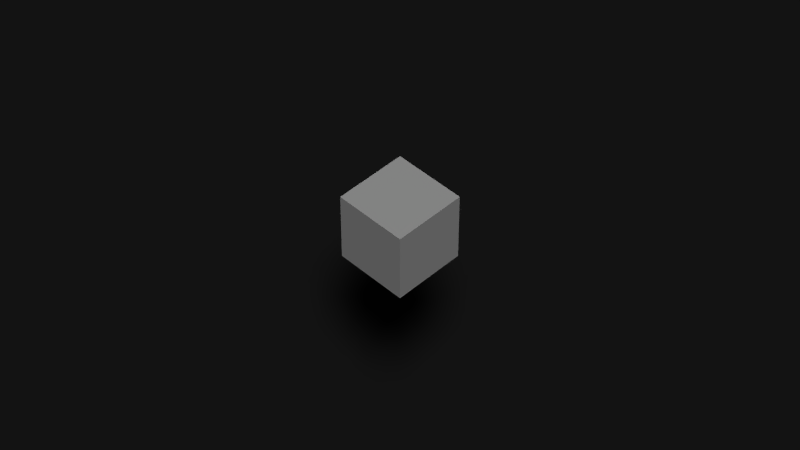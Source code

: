 # Source: workfile_BACKUP_.blend  (saved by Blender 2.79.0; exported with 4.5.12 LTS)
import bpy
from mathutils import Matrix  # noqa: F401  (used for matrix-valued properties, if any)

bpy.ops.wm.read_factory_settings(use_empty=True)
scene = bpy.context.scene
scene.name = 'MAIN'

# ---- collections
col_collection_1 = bpy.data.collections.new('Collection 1'); scene.collection.children.link(col_collection_1)
col_collection_11 = bpy.data.collections.new('Collection 11'); scene.collection.children.link(col_collection_11)
col_collection_11.hide_render = True
col_collection_11.hide_viewport = True
col_collection_20 = bpy.data.collections.new('Collection 20'); scene.collection.children.link(col_collection_20)
col_collection_20.hide_render = True
col_collection_20.hide_viewport = True

# ---- materials (node trees are filled in below, after node groups)
mat_m_wireframe = bpy.data.materials.new('m.wireframe')
mat_m_wireframe.alpha_threshold = 0.0
mat_m_wireframe.use_transparent_shadow = False
mat_m_wireframe.diffuse_color = (0.0, 1.0, 0.0, 1.0)
mat_m_wireframe.roughness = 0.5
mat_m_button_placeholder_001 = bpy.data.materials.new('m.button.placeholder.001')
mat_m_button_placeholder_001.alpha_threshold = 0.0
mat_m_button_placeholder_001.use_transparent_shadow = False
mat_m_button_placeholder_001.diffuse_color = (0.05, 0.05, 0.05, 1.0)
mat_m_button_placeholder_001.roughness = 0.5
mat_m_button_placeholder_001.specular_intensity = 0.0
mat_m_grid_button_001 = bpy.data.materials.new('m.grid.button.001')
mat_m_grid_button_001.alpha_threshold = 0.0
mat_m_grid_button_001.use_transparent_shadow = False
mat_m_grid_button_001.diffuse_color = (1.0, 0.1329, 0.0, 1.0)
mat_m_grid_button_001.roughness = 0.5
mat_m_grid_button_001.specular_intensity = 0.0
mat_m_placeholder_001 = bpy.data.materials.new('m.placeholder.001')
mat_m_placeholder_001.alpha_threshold = 0.0
mat_m_placeholder_001.use_transparent_shadow = False
mat_m_placeholder_001.roughness = 0.5
mat_m_background_001 = bpy.data.materials.new('m.background.001')
mat_m_background_001.alpha_threshold = 0.0
mat_m_background_001.use_transparent_shadow = False
mat_m_background_001.diffuse_color = (0.02, 0.02, 0.02, 1.0)
mat_m_background_001.roughness = 0.5
mat_material_007 = bpy.data.materials.new('Material.007')
mat_material_007.alpha_threshold = 0.0
mat_material_007.use_transparent_shadow = False
mat_material_007.roughness = 0.5
mat_material_007.specular_intensity = 0.0
mat_m_bounding_box_001 = bpy.data.materials.new('m.bounding_box.001')
mat_m_bounding_box_001.alpha_threshold = 0.0
mat_m_bounding_box_001.use_transparent_shadow = False
mat_m_bounding_box_001.diffuse_color = (0.0, 1.0, 0.0, 1.0)
mat_m_bounding_box_001.roughness = 0.5
mat_material_002 = bpy.data.materials.new('Material.002')
mat_material_002.alpha_threshold = 0.0
mat_material_002.use_transparent_shadow = False
mat_material_002.diffuse_color = (0.025, 0.025, 0.025, 1.0)
mat_material_002.roughness = 0.5
mat_material_002.specular_intensity = 0.0
mat_m_grid_000 = bpy.data.materials.new('m.grid.000')
mat_m_grid_000.alpha_threshold = 0.0
mat_m_grid_000.use_transparent_shadow = False
mat_m_grid_000.diffuse_color = (0.05, 0.05, 0.05, 1.0)
mat_m_grid_000.roughness = 0.5
mat_m_grid_000.specular_intensity = 0.0
mat_m_grid_2x1 = bpy.data.materials.new('m.grid.2x1')
mat_m_grid_2x1.alpha_threshold = 0.0
mat_m_grid_2x1.use_transparent_shadow = False
mat_m_grid_2x1.diffuse_color = (0.025, 0.02, 0.025, 1.0)
mat_m_grid_2x1.roughness = 0.5
mat_m_grid_2x1.specular_intensity = 0.0
mat_material_006 = bpy.data.materials.new('Material.006')
mat_material_006.alpha_threshold = 0.0
mat_material_006.use_transparent_shadow = False
mat_material_006.diffuse_color = (0.025, 0.025, 0.025, 1.0)
mat_material_006.roughness = 0.5
mat_material_006.specular_intensity = 0.0
mat_m_grid_1x1 = bpy.data.materials.new('m.grid.1x1')
mat_m_grid_1x1.alpha_threshold = 0.0
mat_m_grid_1x1.use_transparent_shadow = False
mat_m_grid_1x1.diffuse_color = (0.015, 0.015, 0.015, 1.0)
mat_m_grid_1x1.roughness = 0.5
mat_m_grid_1x1.specular_intensity = 0.0

# ---- material node trees

# ---- world
world_main_world = bpy.data.worlds.new('MAIN_World'); scene.world = world_main_world
world_main_world.color = (0.01, 0.01, 0.01)
world_main_world.use_sun_shadow = False
world_main_world.sun_shadow_jitter_overblur = 0.0
world_main_world.cycles.sampling_method = 'NONE'
world_main_world.cycles.sample_map_resolution = 256

# ---- cameras
cam_camera_main = bpy.data.cameras.new('camera.MAIN')
cam_camera_main.clip_end = 200.0
cam_camera_main.lens = 80.0
cam_camera_main.sensor_width = 32.0
cam_camera_main.sensor_height = 18.0
cam_camera_main.ortho_scale = 18.0
cam_camera_main.show_name = True
cam_camera_main.dof.focus_distance = 0.0
cam_camera_main.dof.aperture_fstop = 5.6

# ---- lights
light_light_point_003 = bpy.data.lights.new('light.point.003', 'POINT')
light_light_point_003.transmission_factor = 0.0
light_light_point_003.shadow_buffer_clip_start = 0.5
light_light_point_003.shadow_soft_size = 0.1
light_light_point_003.shadow_maximum_resolution = 0.006
light_light_point_003.use_absolute_resolution = True
light_light_point_003.cycles.use_multiple_importance_sampling = False
light_light_point_002 = bpy.data.lights.new('light.point.002', 'POINT')
light_light_point_002.transmission_factor = 0.0
light_light_point_002.energy = 20.0
light_light_point_002.shadow_buffer_clip_start = 0.5
light_light_point_002.shadow_soft_size = 0.1
light_light_point_002.shadow_maximum_resolution = 0.006
light_light_point_002.use_absolute_resolution = True
light_light_point_002.cycles.use_multiple_importance_sampling = False
light_light_point_001 = bpy.data.lights.new('light.point.001', 'POINT')
light_light_point_001.transmission_factor = 0.0
light_light_point_001.shadow_buffer_clip_start = 0.5
light_light_point_001.shadow_soft_size = 0.1
light_light_point_001.shadow_maximum_resolution = 0.006
light_light_point_001.use_absolute_resolution = True
light_light_point_001.cycles.use_multiple_importance_sampling = False
light_light_sun_001 = bpy.data.lights.new('light.sun.001', 'SUN')
light_light_sun_001.transmission_factor = 0.0
light_light_sun_001.cutoff_distance = 150.0
light_light_sun_001.angle = 0.1993
light_light_sun_001.energy = 1.0
light_light_sun_001.shadow_buffer_clip_start = 0.0
light_light_sun_001.shadow_soft_size = 0.1
light_light_sun_001.shadow_cascade_max_distance = 1000.0
light_light_sun_001.cycles.use_multiple_importance_sampling = False

# ---- meshes
me_preview = bpy.data.meshes.new('preview')
me_preview.from_pydata([(0.4375, -0.7656, 0.1641), (-0.4375, -0.7656, 0.1641), (0.5, -0.6875, 0.09375), (-0.5, -0.6875, 0.09375), (0.5469, -0.5781, 0.05469), (-0.5469, -0.5781, 0.05469), (0.3516, -0.6172, -0.02344), (-0.3516, -0.6172, -0.02344), (0.3516, -0.7188, 0.03125), (-0.3516, -0.7188, 0.03125), (0.3516, -0.7812, 0.1328), (-0.3516, -0.7812, 0.1328), (0.2734, -0.7969, 0.1641), (-0.2734, -0.7969, 0.1641), (0.2031, -0.7422, 0.09375), (-0.2031, -0.7422, 0.09375), (0.1562, -0.6484, 0.05469), (-0.1562, -0.6484, 0.05469), (0.07812, -0.6562, 0.2422), (-0.07812, -0.6562, 0.2422), (0.1406, -0.7422, 0.2422), (-0.1406, -0.7422, 0.2422), (0.2422, -0.7969, 0.2422), (-0.2422, -0.7969, 0.2422), (0.2734, -0.7969, 0.3281), (-0.2734, -0.7969, 0.3281), (0.2031, -0.7422, 0.3906), (-0.2031, -0.7422, 0.3906), (0.1562, -0.6484, 0.4375), (-0.1562, -0.6484, 0.4375), (0.3516, -0.6172, 0.5156), (-0.3516, -0.6172, 0.5156), (0.3516, -0.7188, 0.4531), (-0.3516, -0.7188, 0.4531), (0.3516, -0.7812, 0.3594), (-0.3516, -0.7812, 0.3594), (0.4375, -0.7656, 0.3281), (-0.4375, -0.7656, 0.3281), (0.5, -0.6875, 0.3906), (-0.5, -0.6875, 0.3906), (0.5469, -0.5781, 0.4375), (-0.5469, -0.5781, 0.4375), (0.625, -0.5625, 0.2422), (-0.625, -0.5625, 0.2422), (0.5625, -0.6719, 0.2422), (-0.5625, -0.6719, 0.2422), (0.4688, -0.7578, 0.2422), (-0.4688, -0.7578, 0.2422), (0.4766, -0.7734, 0.2422), (-0.4766, -0.7734, 0.2422), (0.4453, -0.7812, 0.3359), (-0.4453, -0.7812, 0.3359), (0.3516, -0.8047, 0.375), (-0.3516, -0.8047, 0.375), (0.2656, -0.8203, 0.3359), (-0.2656, -0.8203, 0.3359), (0.2266, -0.8203, 0.2422), (-0.2266, -0.8203, 0.2422), (0.2656, -0.8203, 0.1562), (-0.2656, -0.8203, 0.1562), (0.3516, -0.8281, 0.2422), (-0.3516, -0.8281, 0.2422), (0.3516, -0.8047, 0.1172), (-0.3516, -0.8047, 0.1172), (0.4453, -0.7812, 0.1562), (-0.4453, -0.7812, 0.1562), (0.0, -0.7422, 0.4297), (0.0, -0.8203, 0.3516), (0.0, -0.7344, -0.6797), (0.0, -0.7812, -0.3203), (0.0, -0.7969, -0.1875), (0.0, -0.7188, -0.7734), (0.0, -0.6016, 0.4062), (0.0, -0.5703, 0.5703), (0.0, 0.5469, 0.8984), (0.0, 0.8516, 0.5625), (0.0, 0.8281, 0.07031), (0.0, 0.3516, -0.3828), (0.2031, -0.5625, -0.1875), (-0.2031, -0.5625, -0.1875), (0.3125, -0.5703, -0.4375), (-0.3125, -0.5703, -0.4375), (0.3516, -0.5703, -0.6953), (-0.3516, -0.5703, -0.6953), (0.3672, -0.5312, -0.8906), (-0.3672, -0.5312, -0.8906), (0.3281, -0.5234, -0.9453), (-0.3281, -0.5234, -0.9453), (0.1797, -0.5547, -0.9688), (-0.1797, -0.5547, -0.9688), (0.0, -0.5781, -0.9844), (0.4375, -0.5312, -0.1406), (-0.4375, -0.5312, -0.1406), (0.6328, -0.5391, -0.03906), (-0.6328, -0.5391, -0.03906), (0.8281, -0.4453, 0.1484), (-0.8281, -0.4453, 0.1484), (0.8594, -0.5938, 0.4297), (-0.8594, -0.5938, 0.4297), (0.7109, -0.625, 0.4844), (-0.7109, -0.625, 0.4844), (0.4922, -0.6875, 0.6016), (-0.4922, -0.6875, 0.6016), (0.3203, -0.7344, 0.7578), (-0.3203, -0.7344, 0.7578), (0.1562, -0.7578, 0.7188), (-0.1562, -0.7578, 0.7188), (0.0625, -0.75, 0.4922), (-0.0625, -0.75, 0.4922), (0.1641, -0.7734, 0.4141), (-0.1641, -0.7734, 0.4141), (0.125, -0.7656, 0.3047), (-0.125, -0.7656, 0.3047), (0.2031, -0.7422, 0.09375), (-0.2031, -0.7422, 0.09375), (0.375, -0.7031, 0.01562), (-0.375, -0.7031, 0.01562), (0.4922, -0.6719, 0.0625), (-0.4922, -0.6719, 0.0625), (0.625, -0.6484, 0.1875), (-0.625, -0.6484, 0.1875), (0.6406, -0.6484, 0.2969), (-0.6406, -0.6484, 0.2969), (0.6016, -0.6641, 0.375), (-0.6016, -0.6641, 0.375), (0.4297, -0.7188, 0.4375), (-0.4297, -0.7188, 0.4375), (0.25, -0.7578, 0.4688), (-0.25, -0.7578, 0.4688), (0.0, -0.7344, -0.7656), (0.1094, -0.7344, -0.7188), (-0.1094, -0.7344, -0.7188), (0.1172, -0.7109, -0.8359), (-0.1172, -0.7109, -0.8359), (0.0625, -0.6953, -0.8828), (-0.0625, -0.6953, -0.8828), (0.0, -0.6875, -0.8906), (0.0, -0.75, -0.1953), (0.0, -0.7422, -0.1406), (0.1016, -0.7422, -0.1484), (-0.1016, -0.7422, -0.1484), (0.125, -0.75, -0.2266), (-0.125, -0.75, -0.2266), (0.08594, -0.7422, -0.2891), (-0.08594, -0.7422, -0.2891), (0.3984, -0.6719, -0.04688), (-0.3984, -0.6719, -0.04688), (0.6172, -0.625, 0.05469), (-0.6172, -0.625, 0.05469), (0.7266, -0.6016, 0.2031), (-0.7266, -0.6016, 0.2031), (0.7422, -0.6562, 0.375), (-0.7422, -0.6562, 0.375), (0.6875, -0.7266, 0.4141), (-0.6875, -0.7266, 0.4141), (0.4375, -0.7969, 0.5469), (-0.4375, -0.7969, 0.5469), (0.3125, -0.8359, 0.6406), (-0.3125, -0.8359, 0.6406), (0.2031, -0.8516, 0.6172), (-0.2031, -0.8516, 0.6172), (0.1016, -0.8438, 0.4297), (-0.1016, -0.8438, 0.4297), (0.125, -0.8125, -0.1016), (-0.125, -0.8125, -0.1016), (0.2109, -0.7109, -0.4453), (-0.2109, -0.7109, -0.4453), (0.25, -0.6875, -0.7031), (-0.25, -0.6875, -0.7031), (0.2656, -0.6641, -0.8203), (-0.2656, -0.6641, -0.8203), (0.2344, -0.6328, -0.9141), (-0.2344, -0.6328, -0.9141), (0.1641, -0.6328, -0.9297), (-0.1641, -0.6328, -0.9297), (0.0, -0.6406, -0.9453), (0.0, -0.7266, 0.04688), (0.0, -0.7656, 0.2109), (0.3281, -0.7422, 0.4766), (-0.3281, -0.7422, 0.4766), (0.1641, -0.75, 0.1406), (-0.1641, -0.75, 0.1406), (0.1328, -0.7578, 0.2109), (-0.1328, -0.7578, 0.2109), (0.1172, -0.7344, -0.6875), (-0.1172, -0.7344, -0.6875), (0.07812, -0.75, -0.4453), (-0.07812, -0.75, -0.4453), (0.0, -0.75, -0.4453), (0.0, -0.7422, -0.3281), (0.09375, -0.7812, -0.2734), (-0.09375, -0.7812, -0.2734), (0.1328, -0.7969, -0.2266), (-0.1328, -0.7969, -0.2266), (0.1094, -0.7812, -0.1328), (-0.1094, -0.7812, -0.1328), (0.03906, -0.7812, -0.125), (-0.03906, -0.7812, -0.125), (0.0, -0.8281, -0.2031), (0.04688, -0.8125, -0.1484), (-0.04688, -0.8125, -0.1484), (0.09375, -0.8125, -0.1562), (-0.09375, -0.8125, -0.1562), (0.1094, -0.8281, -0.2266), (-0.1094, -0.8281, -0.2266), (0.07812, -0.8047, -0.25), (-0.07812, -0.8047, -0.25), (0.0, -0.8047, -0.2891), (0.2578, -0.5547, -0.3125), (-0.2578, -0.5547, -0.3125), (0.1641, -0.7109, -0.2422), (-0.1641, -0.7109, -0.2422), (0.1797, -0.7109, -0.3125), (-0.1797, -0.7109, -0.3125), (0.2344, -0.5547, -0.25), (-0.2344, -0.5547, -0.25), (0.0, -0.6875, -0.875), (0.04688, -0.6875, -0.8672), (-0.04688, -0.6875, -0.8672), (0.09375, -0.7109, -0.8203), (-0.09375, -0.7109, -0.8203), (0.09375, -0.7266, -0.7422), (-0.09375, -0.7266, -0.7422), (0.0, -0.6562, -0.7812), (0.09375, -0.6641, -0.75), (-0.09375, -0.6641, -0.75), (0.09375, -0.6406, -0.8125), (-0.09375, -0.6406, -0.8125), (0.04688, -0.6328, -0.8516), (-0.04688, -0.6328, -0.8516), (0.0, -0.6328, -0.8594), (0.1719, -0.7812, 0.2188), (-0.1719, -0.7812, 0.2188), (0.1875, -0.7734, 0.1562), (-0.1875, -0.7734, 0.1562), (0.3359, -0.7578, 0.4297), (-0.3359, -0.7578, 0.4297), (0.2734, -0.7734, 0.4219), (-0.2734, -0.7734, 0.4219), (0.4219, -0.7734, 0.3984), (-0.4219, -0.7734, 0.3984), (0.5625, -0.6953, 0.3516), (-0.5625, -0.6953, 0.3516), (0.5859, -0.6875, 0.2891), (-0.5859, -0.6875, 0.2891), (0.5781, -0.6797, 0.1953), (-0.5781, -0.6797, 0.1953), (0.4766, -0.7188, 0.1016), (-0.4766, -0.7188, 0.1016), (0.375, -0.7422, 0.0625), (-0.375, -0.7422, 0.0625), (0.2266, -0.7812, 0.1094), (-0.2266, -0.7812, 0.1094), (0.1797, -0.7812, 0.2969), (-0.1797, -0.7812, 0.2969), (0.2109, -0.7812, 0.375), (-0.2109, -0.7812, 0.375), (0.2344, -0.7578, 0.3594), (-0.2344, -0.7578, 0.3594), (0.1953, -0.7578, 0.2969), (-0.1953, -0.7578, 0.2969), (0.2422, -0.7578, 0.125), (-0.2422, -0.7578, 0.125), (0.375, -0.7266, 0.08594), (-0.375, -0.7266, 0.08594), (0.4609, -0.7031, 0.1172), (-0.4609, -0.7031, 0.1172), (0.5469, -0.6719, 0.2109), (-0.5469, -0.6719, 0.2109), (0.5547, -0.6719, 0.2812), (-0.5547, -0.6719, 0.2812), (0.5312, -0.6797, 0.3359), (-0.5312, -0.6797, 0.3359), (0.4141, -0.75, 0.3906), (-0.4141, -0.75, 0.3906), (0.2812, -0.7656, 0.3984), (-0.2812, -0.7656, 0.3984), (0.3359, -0.75, 0.4062), (-0.3359, -0.75, 0.4062), (0.2031, -0.75, 0.1719), (-0.2031, -0.75, 0.1719), (0.1953, -0.75, 0.2266), (-0.1953, -0.75, 0.2266), (0.1094, -0.6094, 0.4609), (-0.1094, -0.6094, 0.4609), (0.1953, -0.6172, 0.6641), (-0.1953, -0.6172, 0.6641), (0.3359, -0.5938, 0.6875), (-0.3359, -0.5938, 0.6875), (0.4844, -0.5547, 0.5547), (-0.4844, -0.5547, 0.5547), (0.6797, -0.4922, 0.4531), (-0.6797, -0.4922, 0.4531), (0.7969, -0.4609, 0.4062), (-0.7969, -0.4609, 0.4062), (0.7734, -0.375, 0.1641), (-0.7734, -0.375, 0.1641), (0.6016, -0.4141, 0.0), (-0.6016, -0.4141, 0.0), (0.4375, -0.4688, -0.09375), (-0.4375, -0.4688, -0.09375), (0.0, -0.2891, 0.8984), (0.0, 0.07812, 0.9844), (0.0, 0.6719, -0.1953), (0.0, -0.1875, -0.4609), (0.0, -0.4609, -0.9766), (0.0, -0.3438, -0.8047), (0.0, -0.3203, -0.5703), (0.0, -0.2812, -0.4844), (0.8516, -0.05469, 0.2344), (-0.8516, -0.05469, 0.2344), (0.8594, 0.04688, 0.3203), (-0.8594, 0.04688, 0.3203), (0.7734, 0.4375, 0.2656), (-0.7734, 0.4375, 0.2656), (0.4609, 0.7031, 0.4375), (-0.4609, 0.7031, 0.4375), (0.7344, -0.07031, -0.04688), (-0.7344, -0.07031, -0.04688), (0.5938, 0.1641, -0.125), (-0.5938, 0.1641, -0.125), (0.6406, 0.4297, -0.007812), (-0.6406, 0.4297, -0.007812), (0.3359, 0.6641, 0.05469), (-0.3359, 0.6641, 0.05469), (0.2344, -0.4062, -0.3516), (-0.2344, -0.4062, -0.3516), (0.1797, -0.2578, -0.4141), (-0.1797, -0.2578, -0.4141), (0.2891, -0.3828, -0.7109), (-0.2891, -0.3828, -0.7109), (0.25, -0.3906, -0.5), (-0.25, -0.3906, -0.5), (0.3281, -0.3984, -0.9141), (-0.3281, -0.3984, -0.9141), (0.1406, -0.3672, -0.7578), (-0.1406, -0.3672, -0.7578), (0.125, -0.3594, -0.5391), (-0.125, -0.3594, -0.5391), (0.1641, -0.4375, -0.9453), (-0.1641, -0.4375, -0.9453), (0.2188, -0.4297, -0.2812), (-0.2188, -0.4297, -0.2812), (0.2109, -0.4688, -0.2266), (-0.2109, -0.4688, -0.2266), (0.2031, -0.5, -0.1719), (-0.2031, -0.5, -0.1719), (0.2109, -0.1641, -0.3906), (-0.2109, -0.1641, -0.3906), (0.2969, 0.2656, -0.3125), (-0.2969, 0.2656, -0.3125), (0.3438, 0.5391, -0.1484), (-0.3438, 0.5391, -0.1484), (0.4531, 0.3828, 0.8672), (-0.4531, 0.3828, 0.8672), (0.4531, 0.07031, 0.9297), (-0.4531, 0.07031, 0.9297), (0.4531, -0.2344, 0.8516), (-0.4531, -0.2344, 0.8516), (0.4609, -0.4297, 0.5234), (-0.4609, -0.4297, 0.5234), (0.7266, -0.3359, 0.4062), (-0.7266, -0.3359, 0.4062), (0.6328, -0.2812, 0.4531), (-0.6328, -0.2812, 0.4531), (0.6406, -0.05469, 0.7031), (-0.6406, -0.05469, 0.7031), (0.7969, -0.125, 0.5625), (-0.7969, -0.125, 0.5625), (0.7969, 0.1172, 0.6172), (-0.7969, 0.1172, 0.6172), (0.6406, 0.1953, 0.75), (-0.6406, 0.1953, 0.75), (0.6406, 0.4453, 0.6797), (-0.6406, 0.4453, 0.6797), (0.7969, 0.3594, 0.5391), (-0.7969, 0.3594, 0.5391), (0.6172, 0.5859, 0.3281), (-0.6172, 0.5859, 0.3281), (0.4844, 0.5469, 0.02344), (-0.4844, 0.5469, 0.02344), (0.8203, 0.2031, 0.3281), (-0.8203, 0.2031, 0.3281), (0.4062, -0.1484, -0.1719), (-0.4062, -0.1484, -0.1719), (0.4297, 0.2109, -0.1953), (-0.4297, 0.2109, -0.1953), (0.8906, 0.2344, 0.4062), (-0.8906, 0.2344, 0.4062), (0.7734, 0.125, -0.1406), (-0.7734, 0.125, -0.1406), (1.039, 0.3281, -0.1016), (-1.039, 0.3281, -0.1016), (1.281, 0.4297, 0.05469), (-1.281, 0.4297, 0.05469), (1.352, 0.4219, 0.3203), (-1.352, 0.4219, 0.3203), (1.234, 0.4219, 0.5078), (-1.234, 0.4219, 0.5078), (1.023, 0.3125, 0.4766), (-1.023, 0.3125, 0.4766), (1.016, 0.2891, 0.4141), (-1.016, 0.2891, 0.4141), (1.188, 0.3906, 0.4375), (-1.188, 0.3906, 0.4375), (1.266, 0.4062, 0.2891), (-1.266, 0.4062, 0.2891), (1.211, 0.4062, 0.07812), (-1.211, 0.4062, 0.07812), (1.031, 0.3047, -0.03906), (-1.031, 0.3047, -0.03906), (0.8281, 0.1328, -0.07031), (-0.8281, 0.1328, -0.07031), (0.9219, 0.2188, 0.3594), (-0.9219, 0.2188, 0.3594), (0.9453, 0.2891, 0.3047), (-0.9453, 0.2891, 0.3047), (0.8828, 0.2109, -0.02344), (-0.8828, 0.2109, -0.02344), (1.039, 0.3672, 0.0), (-1.039, 0.3672, 0.0), (1.188, 0.4453, 0.09375), (-1.188, 0.4453, 0.09375), (1.234, 0.4453, 0.25), (-1.234, 0.4453, 0.25), (1.172, 0.4375, 0.3594), (-1.172, 0.4375, 0.3594), (1.023, 0.3594, 0.3438), (-1.023, 0.3594, 0.3438), (0.8438, 0.2109, 0.2891), (-0.8438, 0.2109, 0.2891), (0.8359, 0.2734, 0.1719), (-0.8359, 0.2734, 0.1719), (0.7578, 0.2734, 0.09375), (-0.7578, 0.2734, 0.09375), (0.8203, 0.2734, 0.08594), (-0.8203, 0.2734, 0.08594), (0.8438, 0.2734, 0.01562), (-0.8438, 0.2734, 0.01562), (0.8125, 0.2734, -0.01562), (-0.8125, 0.2734, -0.01562), (0.7266, 0.07031, 0.0), (-0.7266, 0.07031, 0.0), (0.7188, 0.1719, -0.02344), (-0.7188, 0.1719, -0.02344), (0.7188, 0.1875, 0.03906), (-0.7188, 0.1875, 0.03906), (0.7969, 0.2109, 0.2031), (-0.7969, 0.2109, 0.2031), (0.8906, 0.2656, 0.2422), (-0.8906, 0.2656, 0.2422), (0.8906, 0.3203, 0.2344), (-0.8906, 0.3203, 0.2344), (0.8125, 0.3203, -0.01562), (-0.8125, 0.3203, -0.01562), (0.8516, 0.3203, 0.01562), (-0.8516, 0.3203, 0.01562), (0.8281, 0.3203, 0.07812), (-0.8281, 0.3203, 0.07812), (0.7656, 0.3203, 0.09375), (-0.7656, 0.3203, 0.09375), (0.8438, 0.3203, 0.1719), (-0.8438, 0.3203, 0.1719), (1.039, 0.4141, 0.3281), (-1.039, 0.4141, 0.3281), (1.188, 0.4844, 0.3438), (-1.188, 0.4844, 0.3438), (1.258, 0.4922, 0.2422), (-1.258, 0.4922, 0.2422), (1.211, 0.4844, 0.08594), (-1.211, 0.4844, 0.08594), (1.047, 0.4219, 0.0), (-1.047, 0.4219, 0.0), (0.8828, 0.2656, -0.01562), (-0.8828, 0.2656, -0.01562), (0.9531, 0.3438, 0.2891), (-0.9531, 0.3438, 0.2891), (0.8906, 0.3281, 0.1094), (-0.8906, 0.3281, 0.1094), (0.9375, 0.3359, 0.0625), (-0.9375, 0.3359, 0.0625), (1.0, 0.3672, 0.125), (-1.0, 0.3672, 0.125), (0.9609, 0.3516, 0.1719), (-0.9609, 0.3516, 0.1719), (1.016, 0.375, 0.2344), (-1.016, 0.375, 0.2344), (1.055, 0.3828, 0.1875), (-1.055, 0.3828, 0.1875), (1.109, 0.3906, 0.2109), (-1.109, 0.3906, 0.2109), (1.086, 0.3906, 0.2734), (-1.086, 0.3906, 0.2734), (1.023, 0.4844, 0.4375), (-1.023, 0.4844, 0.4375), (1.25, 0.5469, 0.4688), (-1.25, 0.5469, 0.4688), (1.367, 0.5, 0.2969), (-1.367, 0.5, 0.2969), (1.312, 0.5312, 0.05469), (-1.312, 0.5312, 0.05469), (1.039, 0.4922, -0.08594), (-1.039, 0.4922, -0.08594), (0.7891, 0.3281, -0.125), (-0.7891, 0.3281, -0.125), (0.8594, 0.3828, 0.3828), (-0.8594, 0.3828, 0.3828)], [], [(46, 0, 2, 44), (3, 1, 47, 45), (44, 2, 4, 42), (5, 3, 45, 43), (2, 8, 6, 4), (7, 9, 3, 5), (0, 10, 8, 2), (9, 11, 1, 3), (10, 12, 14, 8), (15, 13, 11, 9), (8, 14, 16, 6), (17, 15, 9, 7), (14, 20, 18, 16), (19, 21, 15, 17), (12, 22, 20, 14), (21, 23, 13, 15), (22, 24, 26, 20), (27, 25, 23, 21), (20, 26, 28, 18), (29, 27, 21, 19), (26, 32, 30, 28), (31, 33, 27, 29), (24, 34, 32, 26), (33, 35, 25, 27), (34, 36, 38, 32), (39, 37, 35, 33), (32, 38, 40, 30), (41, 39, 33, 31), (38, 44, 42, 40), (43, 45, 39, 41), (36, 46, 44, 38), (45, 47, 37, 39), (46, 36, 50, 48), (51, 37, 47, 49), (36, 34, 52, 50), (53, 35, 37, 51), (34, 24, 54, 52), (55, 25, 35, 53), (24, 22, 56, 54), (57, 23, 25, 55), (22, 12, 58, 56), (59, 13, 23, 57), (12, 10, 62, 58), (63, 11, 13, 59), (10, 0, 64, 62), (65, 1, 11, 63), (0, 46, 48, 64), (49, 47, 1, 65), (60, 64, 48), (49, 65, 61), (62, 64, 60), (61, 65, 63), (60, 58, 62), (63, 59, 61), (60, 56, 58), (59, 57, 61), (60, 54, 56), (57, 55, 61), (60, 52, 54), (55, 53, 61), (60, 50, 52), (53, 51, 61), (60, 48, 50), (51, 49, 61), (88, 173, 175, 90), (175, 174, 89, 90), (86, 171, 173, 88), (174, 172, 87, 89), (84, 169, 171, 86), (172, 170, 85, 87), (82, 167, 169, 84), (170, 168, 83, 85), (80, 165, 167, 82), (168, 166, 81, 83), (78, 91, 145, 163), (146, 92, 79, 164), (91, 93, 147, 145), (148, 94, 92, 146), (93, 95, 149, 147), (150, 96, 94, 148), (95, 97, 151, 149), (152, 98, 96, 150), (97, 99, 153, 151), (154, 100, 98, 152), (99, 101, 155, 153), (156, 102, 100, 154), (101, 103, 157, 155), (158, 104, 102, 156), (103, 105, 159, 157), (160, 106, 104, 158), (105, 107, 161, 159), (162, 108, 106, 160), (107, 66, 67, 161), (67, 66, 108, 162), (109, 127, 159, 161), (160, 128, 110, 162), (127, 178, 157, 159), (158, 179, 128, 160), (125, 155, 157, 178), (158, 156, 126, 179), (123, 153, 155, 125), (156, 154, 124, 126), (121, 151, 153, 123), (154, 152, 122, 124), (119, 149, 151, 121), (152, 150, 120, 122), (117, 147, 149, 119), (150, 148, 118, 120), (115, 145, 147, 117), (148, 146, 116, 118), (113, 163, 145, 115), (146, 164, 114, 116), (113, 180, 176, 163), (176, 181, 114, 164), (109, 161, 67, 111), (67, 162, 110, 112), (111, 67, 177, 182), (177, 67, 112, 183), (176, 180, 182, 177), (183, 181, 176, 177), (134, 136, 175, 173), (175, 136, 135, 174), (132, 134, 173, 171), (174, 135, 133, 172), (130, 132, 171, 169), (172, 133, 131, 170), (165, 186, 184, 167), (185, 187, 166, 168), (130, 169, 167, 184), (168, 170, 131, 185), (143, 189, 188, 186), (188, 189, 144, 187), (184, 186, 188, 68), (188, 187, 185, 68), (129, 130, 184, 68), (185, 131, 129, 68), (141, 192, 190, 143), (191, 193, 142, 144), (139, 194, 192, 141), (193, 195, 140, 142), (138, 196, 194, 139), (195, 197, 138, 140), (137, 70, 196, 138), (197, 70, 137, 138), (189, 143, 190, 69), (191, 144, 189, 69), (69, 190, 205, 207), (206, 191, 69, 207), (70, 198, 199, 196), (200, 198, 70, 197), (196, 199, 201, 194), (202, 200, 197, 195), (194, 201, 203, 192), (204, 202, 195, 193), (192, 203, 205, 190), (206, 204, 193, 191), (198, 203, 201, 199), (202, 204, 198, 200), (198, 207, 205, 203), (206, 207, 198, 204), (138, 139, 163, 176), (164, 140, 138, 176), (139, 141, 210, 163), (211, 142, 140, 164), (141, 143, 212, 210), (213, 144, 142, 211), (143, 186, 165, 212), (166, 187, 144, 213), (80, 208, 212, 165), (213, 209, 81, 166), (208, 214, 210, 212), (211, 215, 209, 213), (78, 163, 210, 214), (211, 164, 79, 215), (130, 129, 71, 221), (71, 129, 131, 222), (132, 130, 221, 219), (222, 131, 133, 220), (134, 132, 219, 217), (220, 133, 135, 218), (136, 134, 217, 216), (218, 135, 136, 216), (216, 217, 228, 230), (229, 218, 216, 230), (217, 219, 226, 228), (227, 220, 218, 229), (219, 221, 224, 226), (225, 222, 220, 227), (221, 71, 223, 224), (223, 71, 222, 225), (223, 230, 228, 224), (229, 230, 223, 225), (224, 228, 226), (227, 229, 225), (182, 180, 233, 231), (234, 181, 183, 232), (111, 182, 231, 253), (232, 183, 112, 254), (109, 111, 253, 255), (254, 112, 110, 256), (180, 113, 251, 233), (252, 114, 181, 234), (113, 115, 249, 251), (250, 116, 114, 252), (115, 117, 247, 249), (248, 118, 116, 250), (117, 119, 245, 247), (246, 120, 118, 248), (119, 121, 243, 245), (244, 122, 120, 246), (121, 123, 241, 243), (242, 124, 122, 244), (123, 125, 239, 241), (240, 126, 124, 242), (125, 178, 235, 239), (236, 179, 126, 240), (178, 127, 237, 235), (238, 128, 179, 236), (127, 109, 255, 237), (256, 110, 128, 238), (237, 255, 257, 275), (258, 256, 238, 276), (235, 237, 275, 277), (276, 238, 236, 278), (239, 235, 277, 273), (278, 236, 240, 274), (241, 239, 273, 271), (274, 240, 242, 272), (243, 241, 271, 269), (272, 242, 244, 270), (245, 243, 269, 267), (270, 244, 246, 268), (247, 245, 267, 265), (268, 246, 248, 266), (249, 247, 265, 263), (266, 248, 250, 264), (251, 249, 263, 261), (264, 250, 252, 262), (233, 251, 261, 279), (262, 252, 234, 280), (255, 253, 259, 257), (260, 254, 256, 258), (253, 231, 281, 259), (282, 232, 254, 260), (231, 233, 279, 281), (280, 234, 232, 282), (66, 107, 283, 72), (284, 108, 66, 72), (107, 105, 285, 283), (286, 106, 108, 284), (105, 103, 287, 285), (288, 104, 106, 286), (103, 101, 289, 287), (290, 102, 104, 288), (101, 99, 291, 289), (292, 100, 102, 290), (99, 97, 293, 291), (294, 98, 100, 292), (97, 95, 295, 293), (296, 96, 98, 294), (95, 93, 297, 295), (298, 94, 96, 296), (93, 91, 299, 297), (300, 92, 94, 298), (307, 308, 327, 337), (328, 308, 307, 338), (306, 307, 337, 335), (338, 307, 306, 336), (305, 306, 335, 339), (336, 306, 305, 340), (88, 90, 305, 339), (305, 90, 89, 340), (86, 88, 339, 333), (340, 89, 87, 334), (84, 86, 333, 329), (334, 87, 85, 330), (82, 84, 329, 331), (330, 85, 83, 332), (329, 335, 337, 331), (338, 336, 330, 332), (329, 333, 339, 335), (340, 334, 330, 336), (325, 331, 337, 327), (338, 332, 326, 328), (80, 82, 331, 325), (332, 83, 81, 326), (208, 341, 343, 214), (344, 342, 209, 215), (80, 325, 341, 208), (342, 326, 81, 209), (78, 214, 343, 345), (344, 215, 79, 346), (78, 345, 299, 91), (300, 346, 79, 92), (76, 323, 351, 303), (352, 324, 76, 303), (303, 351, 349, 77), (350, 352, 303, 77), (77, 349, 347, 304), (348, 350, 77, 304), (304, 347, 327, 308), (328, 348, 304, 308), (325, 327, 347, 341), (348, 328, 326, 342), (295, 297, 317, 309), (318, 298, 296, 310), (75, 315, 323, 76), (324, 316, 75, 76), (301, 357, 355, 302), (356, 358, 301, 302), (302, 355, 353, 74), (354, 356, 302, 74), (74, 353, 315, 75), (316, 354, 74, 75), (291, 293, 361, 363), (362, 294, 292, 364), (363, 361, 367, 365), (368, 362, 364, 366), (365, 367, 369, 371), (370, 368, 366, 372), (371, 369, 375, 373), (376, 370, 372, 374), (313, 377, 373, 375), (374, 378, 314, 376), (315, 353, 373, 377), (374, 354, 316, 378), (353, 355, 371, 373), (372, 356, 354, 374), (355, 357, 365, 371), (366, 358, 356, 372), (357, 359, 363, 365), (364, 360, 358, 366), (289, 291, 363, 359), (364, 292, 290, 360), (73, 359, 357, 301), (358, 360, 73, 301), (283, 285, 287, 289), (288, 286, 284, 290), (283, 289, 359, 73), (360, 290, 284, 73), (72, 283, 73), (73, 284, 72), (293, 295, 309, 361), (310, 296, 294, 362), (309, 311, 367, 361), (368, 312, 310, 362), (311, 381, 369, 367), (370, 382, 312, 368), (313, 375, 369, 381), (370, 376, 314, 382), (347, 349, 385, 383), (386, 350, 348, 384), (317, 383, 385, 319), (386, 384, 318, 320), (297, 299, 383, 317), (384, 300, 298, 318), (299, 343, 341, 383), (342, 344, 300, 384), (341, 347, 383), (384, 348, 342), (299, 345, 343), (344, 346, 300), (313, 321, 379, 377), (380, 322, 314, 378), (315, 377, 379, 323), (380, 378, 316, 324), (319, 385, 379, 321), (380, 386, 320, 322), (349, 351, 379, 385), (380, 352, 350, 386), (323, 379, 351), (352, 380, 324), (399, 387, 413, 401), (414, 388, 400, 402), (399, 401, 403, 397), (404, 402, 400, 398), (397, 403, 405, 395), (406, 404, 398, 396), (395, 405, 407, 393), (408, 406, 396, 394), (393, 407, 409, 391), (410, 408, 394, 392), (391, 409, 411, 389), (412, 410, 392, 390), (409, 419, 417, 411), (418, 420, 410, 412), (407, 421, 419, 409), (420, 422, 408, 410), (405, 423, 421, 407), (422, 424, 406, 408), (403, 425, 423, 405), (424, 426, 404, 406), (401, 427, 425, 403), (426, 428, 402, 404), (401, 413, 415, 427), (416, 414, 402, 428), (317, 319, 443, 441), (444, 320, 318, 442), (319, 389, 411, 443), (412, 390, 320, 444), (309, 317, 441, 311), (442, 318, 310, 312), (381, 429, 413, 387), (414, 430, 382, 388), (411, 417, 439, 443), (440, 418, 412, 444), (437, 445, 443, 439), (444, 446, 438, 440), (433, 445, 437, 435), (438, 446, 434, 436), (431, 447, 445, 433), (446, 448, 432, 434), (429, 447, 431, 449), (432, 448, 430, 450), (413, 429, 449, 415), (450, 430, 414, 416), (311, 447, 429, 381), (430, 448, 312, 382), (311, 441, 445, 447), (446, 442, 312, 448), (441, 443, 445), (446, 444, 442), (415, 449, 451, 475), (452, 450, 416, 476), (449, 431, 461, 451), (462, 432, 450, 452), (431, 433, 459, 461), (460, 434, 432, 462), (433, 435, 457, 459), (458, 436, 434, 460), (435, 437, 455, 457), (456, 438, 436, 458), (437, 439, 453, 455), (454, 440, 438, 456), (439, 417, 473, 453), (474, 418, 440, 454), (427, 415, 475, 463), (476, 416, 428, 464), (425, 427, 463, 465), (464, 428, 426, 466), (423, 425, 465, 467), (466, 426, 424, 468), (421, 423, 467, 469), (468, 424, 422, 470), (419, 421, 469, 471), (470, 422, 420, 472), (417, 419, 471, 473), (472, 420, 418, 474), (457, 455, 479, 477), (480, 456, 458, 478), (477, 479, 481, 483), (482, 480, 478, 484), (483, 481, 487, 485), (488, 482, 484, 486), (485, 487, 489, 491), (490, 488, 486, 492), (463, 475, 485, 491), (486, 476, 464, 492), (451, 483, 485, 475), (486, 484, 452, 476), (451, 461, 477, 483), (478, 462, 452, 484), (457, 477, 461, 459), (462, 478, 458, 460), (453, 473, 479, 455), (480, 474, 454, 456), (471, 481, 479, 473), (480, 482, 472, 474), (469, 487, 481, 471), (482, 488, 470, 472), (467, 489, 487, 469), (488, 490, 468, 470), (465, 491, 489, 467), (490, 492, 466, 468), (463, 491, 465), (466, 492, 464), (391, 389, 503, 501), (504, 390, 392, 502), (393, 391, 501, 499), (502, 392, 394, 500), (395, 393, 499, 497), (500, 394, 396, 498), (397, 395, 497, 495), (498, 396, 398, 496), (399, 397, 495, 493), (496, 398, 400, 494), (387, 399, 493, 505), (494, 400, 388, 506), (493, 501, 503, 505), (504, 502, 494, 506), (493, 495, 499, 501), (500, 496, 494, 502), (495, 497, 499), (500, 498, 496), (313, 381, 387, 505), (388, 382, 314, 506), (313, 505, 503, 321), (504, 506, 314, 322), (319, 321, 503, 389), (504, 322, 320, 390)])
me_preview.materials.append(mat_m_wireframe)
me_preview.use_remesh_preserve_volume = False
me_preview.use_remesh_preserve_attributes = False
me_preview.use_mirror_vertex_groups = False
me_preview.update()
me_cube_005 = bpy.data.meshes.new('Cube.005')
me_cube_005.from_pydata([(-4.5, -4.5, -4.5), (-4.5, -4.5, 4.5), (-4.5, 4.5, -4.5), (-4.5, 4.5, 4.5), (4.5, -4.5, -4.5), (4.5, 4.5, -4.5), (4.5, 4.5, 4.5)], [], [(1, 3, 2, 0), (3, 6, 5, 2), (0, 2, 5, 4)])
me_cube_005.materials.append(mat_m_button_placeholder_001)
me_cube_005.use_remesh_preserve_volume = False
me_cube_005.use_remesh_preserve_attributes = False
me_cube_005.use_mirror_vertex_groups = False
me_cube_005.update()
me_cube_004 = bpy.data.meshes.new('Cube.004')
me_cube_004.from_pydata([(-4.5, -4.5, -4.5), (-4.5, -4.5, 4.5), (-4.5, 4.5, -4.5), (-4.5, 4.5, 4.5), (4.5, -4.5, -4.5), (4.5, 4.5, -4.5), (4.5, 4.5, 4.5)], [], [(1, 3, 2, 0), (3, 6, 5, 2), (0, 2, 5, 4)])
me_cube_004.materials.append(mat_m_button_placeholder_001)
me_cube_004.use_remesh_preserve_volume = False
me_cube_004.use_remesh_preserve_attributes = False
me_cube_004.use_mirror_vertex_groups = False
me_cube_004.update()
me_cube_003 = bpy.data.meshes.new('Cube.003')
me_cube_003.from_pydata([(-4.5, -4.5, -4.5), (-4.5, -4.5, 4.5), (-4.5, 4.5, -4.5), (-4.5, 4.5, 4.5), (4.5, -4.5, -4.5), (4.5, 4.5, -4.5), (4.5, 4.5, 4.5)], [], [(1, 3, 2, 0), (3, 6, 5, 2), (0, 2, 5, 4)])
me_cube_003.materials.append(mat_m_button_placeholder_001)
me_cube_003.use_remesh_preserve_volume = False
me_cube_003.use_remesh_preserve_attributes = False
me_cube_003.use_mirror_vertex_groups = False
me_cube_003.update()
me_cube_002 = bpy.data.meshes.new('Cube.002')
me_cube_002.from_pydata([(-4.5, -4.5, -4.5), (-4.5, -4.5, 4.5), (-4.5, 4.5, -4.5), (-4.5, 4.5, 4.5), (4.5, -4.5, -4.5), (4.5, 4.5, -4.5), (4.5, 4.5, 4.5)], [], [(1, 3, 2, 0), (3, 6, 5, 2), (0, 2, 5, 4)])
me_cube_002.materials.append(mat_m_button_placeholder_001)
me_cube_002.use_remesh_preserve_volume = False
me_cube_002.use_remesh_preserve_attributes = False
me_cube_002.use_mirror_vertex_groups = False
me_cube_002.update()
me_cube = bpy.data.meshes.new('Cube')
me_cube.from_pydata([(-4.5, -4.5, -4.5), (-4.5, -4.5, 4.5), (-4.5, 4.5, -4.5), (-4.5, 4.5, 4.5), (4.5, -4.5, -4.5), (4.5, 4.5, -4.5), (4.5, 4.5, 4.5)], [], [(1, 3, 2, 0), (3, 6, 5, 2), (0, 2, 5, 4)])
me_cube.materials.append(mat_m_button_placeholder_001)
me_cube.use_remesh_preserve_volume = False
me_cube.use_remesh_preserve_attributes = False
me_cube.use_mirror_vertex_groups = False
me_cube.update()
me_button_grid_000 = bpy.data.meshes.new('button.grid.000')
me_button_grid_000.from_pydata([(0.09987, -3.1, -5.961e-08), (3.1, -3.1, -5.961e-08), (0.09987, -0.09999, -5.961e-08), (3.1, -0.09999, -5.961e-08), (0.09993, 0.09994, 2.943e-07), (3.1, 0.09994, 9.313e-08), (0.09993, 3.1, 2.608e-08), (3.1, 3.1, -1.751e-07), (-3.1, 0.09995, 2.943e-07), (-0.1001, 0.09994, 9.313e-08), (-3.1, 3.1, 2.608e-08), (-0.1001, 3.1, -1.751e-07), (-3.1, -3.1, 1.751e-07), (-0.1001, -3.1, -2.608e-08), (-3.1, -0.09997, -9.313e-08), (-0.1001, -0.09998, -2.943e-07)], [], [(2, 0, 1, 3), (6, 4, 5, 7), (10, 8, 9, 11), (14, 12, 13, 15)])
_uv = me_button_grid_000.uv_layers.new(name='UVMap')
_uv.uv.foreach_set('vector', [0.0, 0.0, 0.0, 0.0, 0.0, 0.0, 0.0, 0.0, 0.0, 0.0, 0.0, 0.0, 0.0, 0.0, 0.0, 0.0, 0.0, 0.0, 0.0, 0.0, 0.0, 0.0, 0.0, 0.0, 0.0, 0.0, 0.0, 0.0, 0.0, 0.0, 0.0, 0.0])
_uv.active_render = True
_uv = me_button_grid_000.uv_layers.new(name='UVMap.001')
_uv.uv.foreach_set('vector', [0.0, 1.0, 0.0, 0.0, 1.0, 0.0, 1.0, 1.0, 0.0, 1.0, 0.0, 0.0, 1.0, 0.0, 1.0, 1.0, 0.0, 1.0, 0.0, 0.0, 1.0, 0.0, 1.0, 1.0, 0.0, 1.0, 0.0, 0.0, 1.0, 0.0, 1.0, 1.0])
me_button_grid_000.materials.append(mat_m_grid_button_001)
me_button_grid_000.use_remesh_preserve_volume = False
me_button_grid_000.use_remesh_preserve_attributes = False
me_button_grid_000.use_mirror_vertex_groups = False
me_button_grid_000.update()
me_button_grid_010 = bpy.data.meshes.new('button.grid.010')
me_button_grid_010.from_pydata([(0.09996, -1.1, 0.0), (1.1, -1.1, 0.0), (0.09996, -0.09993, 0.0), (1.1, -0.09993, 0.0), (0.1, 0.09996, 7.823e-08), (1.1, 0.09996, 1.118e-08), (0.1, 2.1, 7.823e-08), (1.1, 2.1, 1.118e-08), (-2.1, 0.09996, 1.676e-07), (-0.09999, 0.09996, 1.118e-08), (-2.1, 2.1, 1.676e-07), (-0.09999, 2.1, 1.118e-08), (-2.1, -1.1, 1.676e-07), (-0.09999, -1.1, 1.118e-08), (-2.1, -0.09999, 7.823e-08), (-0.09999, -0.09999, -7.823e-08), (-1.183, 0.09996, 9.313e-08), (-1.017, 0.09996, 8.568e-08), (-1.017, 2.1, 8.568e-08), (-1.183, 2.1, 9.313e-08), (-0.09999, 1.017, 3.353e-08), (-0.09999, 1.183, -1.118e-08), (-2.1, 1.183, 1.453e-07), (-2.1, 1.017, 1.9e-07), (-1.183, 1.017, 1.155e-07), (-1.183, 1.183, 7.078e-08), (-1.017, 1.017, 1.08e-07), (-1.017, 1.183, 6.333e-08)], [], [(2, 0, 1, 3), (6, 4, 5, 7), (26, 17, 9, 20), (14, 12, 13, 15), (23, 8, 16, 24), (10, 22, 25, 19), (18, 27, 21, 11)])
_uv = me_button_grid_010.uv_layers.new(name='UVMap')
_uv.uv.foreach_set('vector', [0.0, 0.0, 0.0, 0.0, 0.0, 0.0, 0.0, 0.0, 0.0, 0.0, 0.0, 0.0, 0.0, 0.0, 0.0, 0.0, 0.0, 0.0, 0.0, 0.0, 0.0, 0.0, 0.0, 0.0, 0.0, 0.0, 0.0, 0.0, 0.0, 0.0, 0.0, 0.0, 0.0, 0.0, 0.0, 0.0, 0.0, 0.0, 0.0, 0.0, 0.0, 0.0, 0.0, 0.0, 0.0, 0.0, 0.0, 0.0, 0.0, 0.0, 0.0, 0.0, 0.0, 0.0, 0.0, 0.0])
_uv.active_render = True
_uv = me_button_grid_010.uv_layers.new(name='UVMap.001')
_uv.uv.foreach_set('vector', [0.0, 1.0, 0.0, 0.0, 1.0, 0.0, 1.0, 1.0, 0.0, 1.0, 0.0, 0.0, 1.0, 0.0, 1.0, 1.0, 0.6667, 0.3333, 0.6667, 0.0, 1.0, 0.0, 1.0, 0.3333, 0.0, 1.0, 0.0, 0.0, 1.0, 0.0, 1.0, 1.0, 0.0, 0.3333, 0.0, 0.0, 0.3333, 0.0, 0.3333, 0.3333, 0.0, 1.0, 0.0, 0.6667, 0.3333, 0.6667, 0.3333, 1.0, 0.6667, 1.0, 0.6667, 0.6667, 1.0, 0.6667, 1.0, 1.0])
me_button_grid_010.materials.append(mat_m_grid_button_001)
me_button_grid_010.use_remesh_preserve_volume = False
me_button_grid_010.use_remesh_preserve_attributes = False
me_button_grid_010.use_mirror_vertex_groups = False
me_button_grid_010.update()
me_button_grid_009 = bpy.data.meshes.new('button.grid.009')
me_button_grid_009.from_pydata([(0.09996, -1.1, 0.0), (1.1, -1.1, 0.0), (0.09996, -0.09993, 0.0), (1.1, -0.09993, 0.0), (0.1, 0.09996, 7.823e-08), (1.1, 0.09996, 1.118e-08), (0.1, 2.1, 7.823e-08), (1.1, 2.1, 1.118e-08), (-1.1, 0.09996, 7.823e-08), (-0.09999, 0.09996, 1.118e-08), (-1.1, 2.1, 7.823e-08), (-0.09999, 2.1, 1.118e-08), (-1.1, -1.1, 7.823e-08), (-0.09999, -1.1, 1.118e-08), (-1.1, -0.09999, -1.118e-08), (-0.09999, -0.09999, -7.823e-08)], [], [(2, 0, 1, 3), (6, 4, 5, 7), (10, 8, 9, 11), (14, 12, 13, 15)])
_uv = me_button_grid_009.uv_layers.new(name='UVMap')
_uv.uv.foreach_set('vector', [0.0, 0.0, 0.0, 0.0, 0.0, 0.0, 0.0, 0.0, 0.0, 0.0, 0.0, 0.0, 0.0, 0.0, 0.0, 0.0, 0.0, 0.0, 0.0, 0.0, 0.0, 0.0, 0.0, 0.0, 0.0, 0.0, 0.0, 0.0, 0.0, 0.0, 0.0, 0.0])
_uv.active_render = True
_uv = me_button_grid_009.uv_layers.new(name='UVMap.001')
_uv.uv.foreach_set('vector', [0.0, 1.0, 0.0, 0.0, 1.0, 0.0, 1.0, 1.0, 0.0, 1.0, 0.0, 0.0, 1.0, 0.0, 1.0, 1.0, 0.0, 1.0, 0.0, 0.0, 1.0, 0.0, 1.0, 1.0, 0.0, 1.0, 0.0, 0.0, 1.0, 0.0, 1.0, 1.0])
me_button_grid_009.materials.append(mat_m_grid_button_001)
me_button_grid_009.use_remesh_preserve_volume = False
me_button_grid_009.use_remesh_preserve_attributes = False
me_button_grid_009.use_mirror_vertex_groups = False
me_button_grid_009.update()
me_button_grid_008 = bpy.data.meshes.new('button.grid.008')
me_button_grid_008.from_pydata([(0.09996, -1.1, 0.0), (1.1, -1.1, 0.0), (0.09996, -0.09993, 0.0), (1.1, -0.09993, 0.0), (0.1, 0.09996, 7.823e-08), (1.1, 0.09996, 1.118e-08), (0.1, 1.1, -1.118e-08), (1.1, 1.1, -7.823e-08), (-1.1, 0.09996, 7.823e-08), (-0.09999, 0.09996, 1.118e-08), (-1.1, 1.1, -1.118e-08), (-0.09999, 1.1, -7.823e-08), (-1.1, -1.1, 7.823e-08), (-0.09999, -1.1, 1.118e-08), (-1.1, -0.09999, -1.118e-08), (-0.09999, -0.09999, -7.823e-08)], [], [(2, 0, 1, 3), (6, 4, 5, 7), (10, 8, 9, 11), (14, 12, 13, 15)])
_uv = me_button_grid_008.uv_layers.new(name='UVMap')
_uv.uv.foreach_set('vector', [0.0, 0.0, 0.0, 0.0, 0.0, 0.0, 0.0, 0.0, 0.0, 0.0, 0.0, 0.0, 0.0, 0.0, 0.0, 0.0, 0.0, 0.0, 0.0, 0.0, 0.0, 0.0, 0.0, 0.0, 0.0, 0.0, 0.0, 0.0, 0.0, 0.0, 0.0, 0.0])
_uv.active_render = True
_uv = me_button_grid_008.uv_layers.new(name='UVMap.001')
_uv.uv.foreach_set('vector', [0.0, 1.0, 0.0, 0.0, 1.0, 0.0, 1.0, 1.0, 0.0, 1.0, 0.0, 0.0, 1.0, 0.0, 1.0, 1.0, 0.0, 1.0, 0.0, 0.0, 1.0, 0.0, 1.0, 1.0, 0.0, 1.0, 0.0, 0.0, 1.0, 0.0, 1.0, 1.0])
me_button_grid_008.materials.append(mat_m_grid_button_001)
me_button_grid_008.use_remesh_preserve_volume = False
me_button_grid_008.use_remesh_preserve_attributes = False
me_button_grid_008.use_mirror_vertex_groups = False
me_button_grid_008.update()
me_button_grid_007 = bpy.data.meshes.new('button.grid.007')
me_button_grid_007.from_pydata([(0.09996, -1.1, 0.0), (1.1, -1.1, 0.0), (0.09996, -0.09993, 0.0), (1.1, -0.09993, 0.0), (0.1, 0.09996, 7.823e-08), (1.1, 0.09996, 1.118e-08), (0.1, 1.1, -1.118e-08), (1.1, 1.1, -7.823e-08), (-2.1, 0.09996, 1.676e-07), (-0.09999, 0.09996, 1.118e-08), (-2.1, 1.1, 7.823e-08), (-0.09999, 1.1, -7.823e-08), (-2.1, -1.1, 1.676e-07), (-0.09999, -1.1, 1.118e-08), (-2.1, -0.09999, 7.823e-08), (-0.09999, -0.09999, -7.823e-08)], [], [(2, 0, 1, 3), (6, 4, 5, 7), (10, 8, 9, 11), (14, 12, 13, 15)])
_uv = me_button_grid_007.uv_layers.new(name='UVMap')
_uv.uv.foreach_set('vector', [0.0, 0.0, 0.0, 0.0, 0.0, 0.0, 0.0, 0.0, 0.0, 0.0, 0.0, 0.0, 0.0, 0.0, 0.0, 0.0, 0.0, 0.0, 0.0, 0.0, 0.0, 0.0, 0.0, 0.0, 0.0, 0.0, 0.0, 0.0, 0.0, 0.0, 0.0, 0.0])
_uv.active_render = True
_uv = me_button_grid_007.uv_layers.new(name='UVMap.001')
_uv.uv.foreach_set('vector', [0.0, 1.0, 0.0, 0.0, 1.0, 0.0, 1.0, 1.0, 0.0, 1.0, 0.0, 0.0, 1.0, 0.0, 1.0, 1.0, 0.0, 1.0, 0.0, 0.0, 1.0, 0.0, 1.0, 1.0, 0.0, 1.0, 0.0, 0.0, 1.0, 0.0, 1.0, 1.0])
me_button_grid_007.materials.append(mat_m_grid_button_001)
me_button_grid_007.use_remesh_preserve_volume = False
me_button_grid_007.use_remesh_preserve_attributes = False
me_button_grid_007.use_mirror_vertex_groups = False
me_button_grid_007.update()
me_button_placeholder_003 = bpy.data.meshes.new('button.placeholder.003')
me_button_placeholder_003.from_pydata([(-1.5, -1.5, -1.5), (-1.5, -1.5, 1.5), (-1.5, 1.5, -1.5), (-1.5, 1.5, 1.5), (1.5, -1.5, -1.5), (1.5, -1.5, 1.5), (1.5, 1.5, -1.5), (1.5, 1.5, 1.5)], [], [(1, 3, 2, 0), (3, 7, 6, 2), (7, 5, 4, 6), (5, 1, 0, 4), (0, 2, 6, 4), (5, 7, 3, 1)])
me_button_placeholder_003.materials.append(mat_m_placeholder_001)
me_button_placeholder_003.use_remesh_preserve_volume = False
me_button_placeholder_003.use_remesh_preserve_attributes = False
me_button_placeholder_003.use_mirror_vertex_groups = False
me_button_placeholder_003.update()
me_button_placeholder_009 = bpy.data.meshes.new('button.placeholder.009')
me_button_placeholder_009.from_pydata([(-1.5, -1.5, -1.5), (-1.5, -1.5, 1.5), (-1.5, 1.5, -1.5), (-1.5, 1.5, 1.5), (1.5, -1.5, -1.5), (1.5, -1.5, 1.5), (1.5, 1.5, -1.5), (1.5, 1.5, 1.5)], [], [(1, 3, 2, 0), (3, 7, 6, 2), (7, 5, 4, 6), (5, 1, 0, 4), (0, 2, 6, 4), (5, 7, 3, 1)])
me_button_placeholder_009.materials.append(mat_m_placeholder_001)
me_button_placeholder_009.use_remesh_preserve_volume = False
me_button_placeholder_009.use_remesh_preserve_attributes = False
me_button_placeholder_009.use_mirror_vertex_groups = False
me_button_placeholder_009.update()
me_button_placeholder_008 = bpy.data.meshes.new('button.placeholder.008')
me_button_placeholder_008.from_pydata([(-1.5, -1.5, -1.5), (-1.5, -1.5, 1.5), (-1.5, 1.5, -1.5), (-1.5, 1.5, 1.5), (1.5, -1.5, -1.5), (1.5, -1.5, 1.5), (1.5, 1.5, -1.5), (1.5, 1.5, 1.5)], [], [(1, 3, 2, 0), (3, 7, 6, 2), (7, 5, 4, 6), (5, 1, 0, 4), (0, 2, 6, 4), (5, 7, 3, 1)])
me_button_placeholder_008.materials.append(mat_m_placeholder_001)
me_button_placeholder_008.use_remesh_preserve_volume = False
me_button_placeholder_008.use_remesh_preserve_attributes = False
me_button_placeholder_008.use_mirror_vertex_groups = False
me_button_placeholder_008.update()
me_button_placeholder_007 = bpy.data.meshes.new('button.placeholder.007')
me_button_placeholder_007.from_pydata([(-1.5, -1.5, -1.5), (-1.5, -1.5, 1.5), (-1.5, 1.5, -1.5), (-1.5, 1.5, 1.5), (1.5, -1.5, -1.5), (1.5, -1.5, 1.5), (1.5, 1.5, -1.5), (1.5, 1.5, 1.5)], [], [(1, 3, 2, 0), (3, 7, 6, 2), (7, 5, 4, 6), (5, 1, 0, 4), (0, 2, 6, 4), (5, 7, 3, 1)])
me_button_placeholder_007.materials.append(mat_m_placeholder_001)
me_button_placeholder_007.use_remesh_preserve_volume = False
me_button_placeholder_007.use_remesh_preserve_attributes = False
me_button_placeholder_007.use_mirror_vertex_groups = False
me_button_placeholder_007.update()
me_button_placeholder_006 = bpy.data.meshes.new('button.placeholder.006')
me_button_placeholder_006.from_pydata([(-1.5, -1.5, -1.5), (-1.5, -1.5, 1.5), (-1.5, 1.5, -1.5), (-1.5, 1.5, 1.5), (1.5, -1.5, -1.5), (1.5, -1.5, 1.5), (1.5, 1.5, -1.5), (1.5, 1.5, 1.5)], [], [(1, 3, 2, 0), (3, 7, 6, 2), (7, 5, 4, 6), (5, 1, 0, 4), (0, 2, 6, 4), (5, 7, 3, 1)])
me_button_placeholder_006.materials.append(mat_m_placeholder_001)
me_button_placeholder_006.use_remesh_preserve_volume = False
me_button_placeholder_006.use_remesh_preserve_attributes = False
me_button_placeholder_006.use_mirror_vertex_groups = False
me_button_placeholder_006.update()
me_button_placeholder_005 = bpy.data.meshes.new('button.placeholder.005')
me_button_placeholder_005.from_pydata([(-1.5, -1.5, -1.5), (-1.5, -1.5, 1.5), (-1.5, 1.5, -1.5), (-1.5, 1.5, 1.5), (1.5, -1.5, -1.5), (1.5, -1.5, 1.5), (1.5, 1.5, -1.5), (1.5, 1.5, 1.5)], [], [(1, 3, 2, 0), (3, 7, 6, 2), (7, 5, 4, 6), (5, 1, 0, 4), (0, 2, 6, 4), (5, 7, 3, 1)])
me_button_placeholder_005.materials.append(mat_m_placeholder_001)
me_button_placeholder_005.use_remesh_preserve_volume = False
me_button_placeholder_005.use_remesh_preserve_attributes = False
me_button_placeholder_005.use_mirror_vertex_groups = False
me_button_placeholder_005.update()
me_button_placeholder_004 = bpy.data.meshes.new('button.placeholder.004')
me_button_placeholder_004.from_pydata([(-1.5, -1.5, -1.5), (-1.5, -1.5, 1.5), (-1.5, 1.5, -1.5), (-1.5, 1.5, 1.5), (1.5, -1.5, -1.5), (1.5, -1.5, 1.5), (1.5, 1.5, -1.5), (1.5, 1.5, 1.5)], [], [(1, 3, 2, 0), (3, 7, 6, 2), (7, 5, 4, 6), (5, 1, 0, 4), (0, 2, 6, 4), (5, 7, 3, 1)])
me_button_placeholder_004.materials.append(mat_m_placeholder_001)
me_button_placeholder_004.use_remesh_preserve_volume = False
me_button_placeholder_004.use_remesh_preserve_attributes = False
me_button_placeholder_004.use_mirror_vertex_groups = False
me_button_placeholder_004.update()
me_button_placeholder_background_009 = bpy.data.meshes.new('button.placeholder.background.009')
me_button_placeholder_background_009.from_pydata([(-1.5, -1.5, -1.5), (-1.5, -1.5, 1.5), (-1.5, 1.5, -1.5), (-1.5, 1.5, 1.5), (1.5, -1.5, -1.5), (1.5, 1.5, -1.5), (1.5, 1.5, 1.5)], [], [(1, 3, 2, 0), (3, 6, 5, 2), (0, 2, 5, 4)])
me_button_placeholder_background_009.materials.append(mat_m_button_placeholder_001)
me_button_placeholder_background_009.use_remesh_preserve_volume = False
me_button_placeholder_background_009.use_remesh_preserve_attributes = False
me_button_placeholder_background_009.use_mirror_vertex_groups = False
me_button_placeholder_background_009.update()
me_button_placeholder_background_008 = bpy.data.meshes.new('button.placeholder.background.008')
me_button_placeholder_background_008.from_pydata([(-1.5, -1.5, -1.5), (-1.5, -1.5, 1.5), (-1.5, 1.5, -1.5), (-1.5, 1.5, 1.5), (1.5, -1.5, -1.5), (1.5, 1.5, -1.5), (1.5, 1.5, 1.5)], [], [(1, 3, 2, 0), (3, 6, 5, 2), (0, 2, 5, 4)])
me_button_placeholder_background_008.materials.append(mat_m_button_placeholder_001)
me_button_placeholder_background_008.use_remesh_preserve_volume = False
me_button_placeholder_background_008.use_remesh_preserve_attributes = False
me_button_placeholder_background_008.use_mirror_vertex_groups = False
me_button_placeholder_background_008.update()
me_button_placeholder_background_007 = bpy.data.meshes.new('button.placeholder.background.007')
me_button_placeholder_background_007.from_pydata([(-1.5, -1.5, -1.5), (-1.5, -1.5, 1.5), (-1.5, 1.5, -1.5), (-1.5, 1.5, 1.5), (1.5, -1.5, -1.5), (1.5, 1.5, -1.5), (1.5, 1.5, 1.5)], [], [(1, 3, 2, 0), (3, 6, 5, 2), (0, 2, 5, 4)])
me_button_placeholder_background_007.materials.append(mat_m_button_placeholder_001)
me_button_placeholder_background_007.use_remesh_preserve_volume = False
me_button_placeholder_background_007.use_remesh_preserve_attributes = False
me_button_placeholder_background_007.use_mirror_vertex_groups = False
me_button_placeholder_background_007.update()
me_button_placeholder_background_006 = bpy.data.meshes.new('button.placeholder.background.006')
me_button_placeholder_background_006.from_pydata([(-1.5, -1.5, -1.5), (-1.5, -1.5, 1.5), (-1.5, 1.5, -1.5), (-1.5, 1.5, 1.5), (1.5, -1.5, -1.5), (1.5, 1.5, -1.5), (1.5, 1.5, 1.5)], [], [(1, 3, 2, 0), (3, 6, 5, 2), (0, 2, 5, 4)])
me_button_placeholder_background_006.materials.append(mat_m_button_placeholder_001)
me_button_placeholder_background_006.use_remesh_preserve_volume = False
me_button_placeholder_background_006.use_remesh_preserve_attributes = False
me_button_placeholder_background_006.use_mirror_vertex_groups = False
me_button_placeholder_background_006.update()
me_button_placeholder_background_005 = bpy.data.meshes.new('button.placeholder.background.005')
me_button_placeholder_background_005.from_pydata([(-1.5, -1.5, -1.5), (-1.5, -1.5, 1.5), (-1.5, 1.5, -1.5), (-1.5, 1.5, 1.5), (1.5, -1.5, -1.5), (1.5, 1.5, -1.5), (1.5, 1.5, 1.5)], [], [(1, 3, 2, 0), (3, 6, 5, 2), (0, 2, 5, 4)])
me_button_placeholder_background_005.materials.append(mat_m_button_placeholder_001)
me_button_placeholder_background_005.use_remesh_preserve_volume = False
me_button_placeholder_background_005.use_remesh_preserve_attributes = False
me_button_placeholder_background_005.use_mirror_vertex_groups = False
me_button_placeholder_background_005.update()
me_button_placeholder_background_004 = bpy.data.meshes.new('button.placeholder.background.004')
me_button_placeholder_background_004.from_pydata([(-1.5, -1.5, -1.5), (-1.5, -1.5, 1.5), (-1.5, 1.5, -1.5), (-1.5, 1.5, 1.5), (1.5, -1.5, -1.5), (1.5, 1.5, -1.5), (1.5, 1.5, 1.5)], [], [(1, 3, 2, 0), (3, 6, 5, 2), (0, 2, 5, 4)])
me_button_placeholder_background_004.materials.append(mat_m_button_placeholder_001)
me_button_placeholder_background_004.use_remesh_preserve_volume = False
me_button_placeholder_background_004.use_remesh_preserve_attributes = False
me_button_placeholder_background_004.use_mirror_vertex_groups = False
me_button_placeholder_background_004.update()
me_button_placeholder_background_003 = bpy.data.meshes.new('button.placeholder.background.003')
me_button_placeholder_background_003.from_pydata([(-1.5, -1.5, -1.5), (-1.5, -1.5, 1.5), (-1.5, 1.5, -1.5), (-1.5, 1.5, 1.5), (1.5, -1.5, -1.5), (1.5, 1.5, -1.5), (1.5, 1.5, 1.5)], [], [(1, 3, 2, 0), (3, 6, 5, 2), (0, 2, 5, 4)])
me_button_placeholder_background_003.materials.append(mat_m_button_placeholder_001)
me_button_placeholder_background_003.use_remesh_preserve_volume = False
me_button_placeholder_background_003.use_remesh_preserve_attributes = False
me_button_placeholder_background_003.use_mirror_vertex_groups = False
me_button_placeholder_background_003.update()
me_button_placeholder_background_002 = bpy.data.meshes.new('button.placeholder.background.002')
me_button_placeholder_background_002.from_pydata([(-1.5, -1.5, -1.5), (-1.5, -1.5, 1.5), (-1.5, 1.5, -1.5), (-1.5, 1.5, 1.5), (1.5, -1.5, -1.5), (1.5, 1.5, -1.5), (1.5, 1.5, 1.5)], [], [(1, 3, 2, 0), (3, 6, 5, 2), (0, 2, 5, 4)])
me_button_placeholder_background_002.materials.append(mat_m_button_placeholder_001)
me_button_placeholder_background_002.use_remesh_preserve_volume = False
me_button_placeholder_background_002.use_remesh_preserve_attributes = False
me_button_placeholder_background_002.use_mirror_vertex_groups = False
me_button_placeholder_background_002.update()
me_button_placeholder_background_001 = bpy.data.meshes.new('button.placeholder.background.001')
me_button_placeholder_background_001.from_pydata([(-1.5, -1.5, -1.5), (-1.5, -1.5, 1.5), (-1.5, 1.5, -1.5), (-1.5, 1.5, 1.5), (1.5, -1.5, -1.5), (1.5, 1.5, -1.5), (1.5, 1.5, 1.5)], [], [(1, 3, 2, 0), (3, 6, 5, 2), (0, 2, 5, 4)])
me_button_placeholder_background_001.materials.append(mat_m_button_placeholder_001)
me_button_placeholder_background_001.use_remesh_preserve_volume = False
me_button_placeholder_background_001.use_remesh_preserve_attributes = False
me_button_placeholder_background_001.use_mirror_vertex_groups = False
me_button_placeholder_background_001.update()
me_button_placeholder_background_000 = bpy.data.meshes.new('button.placeholder.background.000')
me_button_placeholder_background_000.from_pydata([(-1.5, -1.5, -1.5), (-1.5, -1.5, 1.5), (-1.5, 1.5, -1.5), (-1.5, 1.5, 1.5), (1.5, -1.5, -1.5), (1.5, 1.5, -1.5), (1.5, 1.5, 1.5)], [], [(1, 3, 2, 0), (3, 6, 5, 2), (0, 2, 5, 4)])
me_button_placeholder_background_000.materials.append(mat_m_button_placeholder_001)
me_button_placeholder_background_000.use_remesh_preserve_volume = False
me_button_placeholder_background_000.use_remesh_preserve_attributes = False
me_button_placeholder_background_000.use_mirror_vertex_groups = False
me_button_placeholder_background_000.update()
me_button_placeholder_000 = bpy.data.meshes.new('button.placeholder.000')
me_button_placeholder_000.from_pydata([(-1.5, -1.5, -1.5), (-1.5, -1.5, 1.5), (-1.5, 1.5, -1.5), (-1.5, 1.5, 1.5), (1.5, -1.5, -1.5), (1.5, -1.5, 1.5), (1.5, 1.5, -1.5), (1.5, 1.5, 1.5)], [], [(1, 3, 2, 0), (3, 7, 6, 2), (7, 5, 4, 6), (5, 1, 0, 4), (0, 2, 6, 4), (5, 7, 3, 1)])
me_button_placeholder_000.materials.append(mat_m_placeholder_001)
me_button_placeholder_000.use_remesh_preserve_volume = False
me_button_placeholder_000.use_remesh_preserve_attributes = False
me_button_placeholder_000.use_mirror_vertex_groups = False
me_button_placeholder_000.update()
me_button_placeholder_001 = bpy.data.meshes.new('button.placeholder.001')
me_button_placeholder_001.from_pydata([(-1.5, -1.5, -1.5), (-1.5, -1.5, 1.5), (-1.5, 1.5, -1.5), (-1.5, 1.5, 1.5), (1.5, -1.5, -1.5), (1.5, -1.5, 1.5), (1.5, 1.5, -1.5), (1.5, 1.5, 1.5)], [], [(1, 3, 2, 0), (3, 7, 6, 2), (7, 5, 4, 6), (5, 1, 0, 4), (0, 2, 6, 4), (5, 7, 3, 1)])
me_button_placeholder_001.materials.append(mat_m_placeholder_001)
me_button_placeholder_001.use_remesh_preserve_volume = False
me_button_placeholder_001.use_remesh_preserve_attributes = False
me_button_placeholder_001.use_mirror_vertex_groups = False
me_button_placeholder_001.update()
me_button_placeholder_002 = bpy.data.meshes.new('button.placeholder.002')
me_button_placeholder_002.from_pydata([(-1.5, -1.5, -1.5), (-1.5, -1.5, 1.5), (-1.5, 1.5, -1.5), (-1.5, 1.5, 1.5), (1.5, -1.5, -1.5), (1.5, -1.5, 1.5), (1.5, 1.5, -1.5), (1.5, 1.5, 1.5)], [], [(1, 3, 2, 0), (3, 7, 6, 2), (7, 5, 4, 6), (5, 1, 0, 4), (0, 2, 6, 4), (5, 7, 3, 1)])
me_button_placeholder_002.materials.append(mat_m_placeholder_001)
me_button_placeholder_002.use_remesh_preserve_volume = False
me_button_placeholder_002.use_remesh_preserve_attributes = False
me_button_placeholder_002.use_mirror_vertex_groups = False
me_button_placeholder_002.update()
me_plane_background_000 = bpy.data.meshes.new('plane.background.000')
me_plane_background_000.from_pydata([(-8.0, -4.5, 0.0), (8.0, -4.5, 0.0), (-8.0, 4.5, 0.0), (8.0, 4.5, 0.0)], [], [(0, 1, 3, 2)])
me_plane_background_000.materials.append(mat_m_background_001)
me_plane_background_000.use_remesh_preserve_volume = False
me_plane_background_000.use_remesh_preserve_attributes = False
me_plane_background_000.use_mirror_vertex_groups = False
me_plane_background_000.update()
me_rotating_cube_000 = bpy.data.meshes.new('rotating_cube.000')
me_rotating_cube_000.from_pydata([(-1.0, -1.0, -1.0), (-1.0, -1.0, 1.0), (-1.0, 1.0, -1.0), (-1.0, 1.0, 1.0), (1.0, -1.0, -1.0), (1.0, -1.0, 1.0), (1.0, 1.0, -1.0), (1.0, 1.0, 1.0)], [], [(1, 3, 2, 0), (3, 7, 6, 2), (7, 5, 4, 6), (5, 1, 0, 4), (0, 2, 6, 4), (5, 7, 3, 1)])
me_rotating_cube_000.materials.append(mat_material_007)
me_rotating_cube_000.use_remesh_preserve_volume = False
me_rotating_cube_000.use_remesh_preserve_attributes = False
me_rotating_cube_000.use_mirror_vertex_groups = False
me_rotating_cube_000.update()
me_bounding_box = bpy.data.meshes.new('bounding_box')
me_bounding_box.from_pydata([(-0.5, -0.5, -0.5), (-0.5, -0.5, 0.5), (-0.5, 0.5, -0.5), (-0.5, 0.5, 0.5), (0.5, -0.5, -0.5), (0.5, -0.5, 0.5), (0.5, 0.5, -0.5), (0.5, 0.5, 0.5)], [], [(0, 1, 3, 2), (2, 3, 7, 6), (6, 7, 5, 4), (4, 5, 1, 0), (2, 6, 4, 0), (7, 3, 1, 5)])
me_bounding_box.materials.append(mat_m_bounding_box_001)
me_bounding_box.use_remesh_preserve_volume = False
me_bounding_box.use_remesh_preserve_attributes = False
me_bounding_box.use_mirror_vertex_groups = False
me_bounding_box.update()
me_grid_331 = bpy.data.meshes.new('grid.331')
me_grid_331.from_pydata([(1.5, -1.5, -0.5), (1.5, -1.5, 0.5), (1.5, 1.5, -0.5), (1.5, 1.5, 0.5), (-1.5, -1.5, -0.5), (-1.5, -1.5, 0.5), (-1.5, 1.5, -0.5), (-1.5, 1.5, 0.5)], [], [(1, 0, 2, 3), (3, 2, 6, 7), (7, 6, 4, 5), (5, 4, 0, 1), (0, 4, 6, 2), (5, 1, 3, 7)])
_uv = me_grid_331.uv_layers.new(name='UVMap')
_uv.uv.foreach_set('vector', [0.0, 0.0, 0.0, 0.0, 0.0, 0.0, 0.0, 0.0, 0.0, 0.0, 0.0, 0.0, 0.0, 0.0, 0.0, 0.0, 0.0, 0.0, 0.0, 0.0, 0.0, 0.0, 0.0, 0.0, 0.0, 0.0, 0.0, 0.0, 0.0, 0.0, 0.0, 0.0, 0.0, 0.0, 0.0, 0.0, 0.0, 0.0, 0.0, 0.0, 0.0, 0.0, 0.0, 0.0, 0.0, 0.0, 0.0, 0.0])
_uv.active_render = True
_uv = me_grid_331.uv_layers.new(name='UVMap.001')
_uv.uv.foreach_set('vector', [0.0, 0.0, 0.0, 0.0, 0.0, 0.0, 0.0, 0.0, 0.0, 0.0, 0.0, 0.0, 0.0, 0.0, 0.0, 0.0, 0.0, 0.0, 0.0, 0.0, 0.0, 0.0, 0.0, 0.0, 0.0, 0.0, 0.0, 0.0, 0.0, 0.0, 0.0, 0.0, 0.0, 0.0, 0.0, 0.0, 0.0, 0.0, 0.0, 0.0, 1.0, 1.0, 0.0, 1.0, 0.0, 2.98e-08, 1.0, 5.96e-08])
me_grid_331.materials.append(mat_material_002)
me_grid_331.use_remesh_preserve_volume = False
me_grid_331.use_remesh_preserve_attributes = False
me_grid_331.use_mirror_vertex_groups = False
me_grid_331.update()
me_grid_000 = bpy.data.meshes.new('grid.000')
me_grid_000.from_pydata([(-0.5, -0.5, -0.5), (-0.5, -0.5, 0.5), (0.5, -0.5, -0.5), (0.5, -0.5, 0.5), (-0.5, 0.5, -0.5), (-0.5, 0.5, 0.5), (0.5, 0.5, -0.5), (0.5, 0.5, 0.5)], [], [(1, 0, 2, 3), (3, 2, 6, 7), (7, 6, 4, 5), (5, 4, 0, 1), (0, 4, 6, 2), (5, 1, 3, 7)])
_uv = me_grid_000.uv_layers.new(name='UVMap')
_uv.uv.foreach_set('vector', [0.0, 0.0, 0.0, 0.0, 0.0, 0.0, 0.0, 0.0, 0.0, 0.0, 0.0, 0.0, 0.0, 0.0, 0.0, 0.0, 0.0, 0.0, 0.0, 0.0, 0.0, 0.0, 0.0, 0.0, 0.0, 0.0, 0.0, 0.0, 0.0, 0.0, 0.0, 0.0, 0.0, 0.0, 0.0, 0.0, 0.0, 0.0, 0.0, 0.0, 0.0, 0.0, 0.0, 0.0, 0.0, 0.0, 0.0, 0.0])
_uv.active_render = True
_uv = me_grid_000.uv_layers.new(name='UVMap.001')
_uv.uv.foreach_set('vector', [0.0, 0.0, 0.0, 0.0, 0.0, 0.0, 0.0, 0.0, 0.0, 0.0, 0.0, 0.0, 0.0, 0.0, 0.0, 0.0, 0.0, 0.0, 0.0, 0.0, 0.0, 0.0, 0.0, 0.0, 0.0, 0.0, 0.0, 0.0, 0.0, 0.0, 0.0, 0.0, 0.0, 0.0, 0.0, 0.0, 0.0, 0.0, 0.0, 0.0, 0.0, 1.0, 0.0, 0.0, 1.0, 0.0, 1.0, 1.0])
me_grid_000.materials.append(mat_m_grid_000)
me_grid_000.use_remesh_preserve_volume = False
me_grid_000.use_remesh_preserve_attributes = False
me_grid_000.use_mirror_vertex_groups = False
me_grid_000.update()
me_grid_211 = bpy.data.meshes.new('grid.211')
me_grid_211.from_pydata([(-1.0, -0.5, -0.5), (-1.0, -0.5, 0.5), (1.0, -0.5, -0.5), (1.0, -0.5, 0.5), (-1.0, 0.5, -0.5), (-1.0, 0.5, 0.5), (1.0, 0.5, -0.5), (1.0, 0.5, 0.5)], [], [(1, 0, 2, 3), (3, 2, 6, 7), (7, 6, 4, 5), (5, 4, 0, 1), (0, 4, 6, 2), (5, 1, 3, 7)])
_uv = me_grid_211.uv_layers.new(name='UVMap')
_uv.uv.foreach_set('vector', [0.0, 0.0, 0.0, 0.0, 0.0, 0.0, 0.0, 0.0, 0.0, 0.0, 0.0, 0.0, 0.0, 0.0, 0.0, 0.0, 0.0, 0.0, 0.0, 0.0, 0.0, 0.0, 0.0, 0.0, 0.0, 0.0, 0.0, 0.0, 0.0, 0.0, 0.0, 0.0, 0.0, 0.0, 0.0, 0.0, 0.0, 0.0, 0.0, 0.0, 0.0, 0.0, 0.0, 0.0, 0.0, 0.0, 0.0, 0.0])
_uv.active_render = True
_uv = me_grid_211.uv_layers.new(name='UVMap.001')
_uv.uv.foreach_set('vector', [0.3291, 0.0, 0.0, 0.0, 0.0, 0.0, 0.0, 0.0, 0.0, 0.0, 0.0, 0.0, 0.0, 0.0, 0.0, 0.0, 0.0, 0.0, 0.0, 0.0, 0.0, 0.0, 0.0, 0.0, 0.0, 0.0, 0.0, 0.0, 0.0, 0.0, 0.3291, 0.0, 0.0, 0.0, 0.0, 0.0, 0.0, 0.0, 0.0, 0.0, 0.0, 1.0, 0.0, 0.0, 1.0, 0.0, 1.0, 1.0])
me_grid_211.materials.append(mat_m_grid_2x1)
me_grid_211.use_remesh_preserve_volume = False
me_grid_211.use_remesh_preserve_attributes = False
me_grid_211.use_mirror_vertex_groups = False
me_grid_211.update()
me_grid_121 = bpy.data.meshes.new('grid.121')
me_grid_121.from_pydata([(0.5, -1.0, -0.5), (0.5, -1.0, 0.5), (0.5, 1.0, -0.5), (0.5, 1.0, 0.5), (-0.5, -1.0, -0.5), (-0.5, -1.0, 0.5), (-0.5, 1.0, -0.5), (-0.5, 1.0, 0.5)], [], [(1, 0, 2, 3), (3, 2, 6, 7), (7, 6, 4, 5), (5, 4, 0, 1), (0, 4, 6, 2), (5, 1, 3, 7)])
_uv = me_grid_121.uv_layers.new(name='UVMap')
_uv.uv.foreach_set('vector', [0.0, 0.0, 0.0, 0.0, 0.0, 0.0, 0.0, 0.0, 0.0, 0.0, 0.0, 0.0, 0.0, 0.0, 0.0, 0.0, 0.0, 0.0, 0.0, 0.0, 0.0, 0.0, 0.0, 0.0, 0.0, 0.0, 0.0, 0.0, 0.0, 0.0, 0.0, 0.0, 0.0, 0.0, 0.0, 0.0, 0.0, 0.0, 0.0, 0.0, 0.0, 0.0, 0.0, 0.0, 0.0, 0.0, 0.0, 0.0])
_uv.active_render = True
_uv = me_grid_121.uv_layers.new(name='UVMap.001')
_uv.uv.foreach_set('vector', [0.0, 0.0, 0.0, 0.0, 0.0, 0.0, 0.0, 0.0, 0.0, 0.0, 0.0, 0.0, 0.0, 0.0, 0.0, 0.0, 0.0, 0.0, 0.0, 0.0, 0.0, 0.0, 0.0, 0.0, 0.0, 0.0, 0.0, 0.0, 0.0, 0.0, 0.0, 0.0, 0.0, 0.0, 0.0, 0.0, 0.0, 0.0, 0.0, 0.0, 1.0, 1.0, 0.0, 1.0, 0.0, 2.98e-08, 1.0, 5.96e-08])
me_grid_121.materials.append(mat_material_006)
me_grid_121.use_remesh_preserve_volume = False
me_grid_121.use_remesh_preserve_attributes = False
me_grid_121.use_mirror_vertex_groups = False
me_grid_121.update()
me_grid_111 = bpy.data.meshes.new('grid.111')
me_grid_111.from_pydata([(-0.5, -0.5, -0.5), (-0.5, -0.5, 0.5), (0.5, -0.5, -0.5), (0.5, -0.5, 0.5), (-0.5, 0.5, -0.5), (-0.5, 0.5, 0.5), (0.5, 0.5, -0.5), (0.5, 0.5, 0.5)], [], [(1, 0, 2, 3), (3, 2, 6, 7), (7, 6, 4, 5), (5, 4, 0, 1), (0, 4, 6, 2), (5, 1, 3, 7)])
_uv = me_grid_111.uv_layers.new(name='UVMap')
_uv.uv.foreach_set('vector', [0.0, 0.0, 0.0, 0.0, 0.0, 0.0, 0.0, 0.0, 0.0, 0.0, 0.0, 0.0, 0.0, 0.0, 0.0, 0.0, 0.0, 0.0, 0.0, 0.0, 0.0, 0.0, 0.0, 0.0, 0.0, 0.0, 0.0, 0.0, 0.0, 0.0, 0.0, 0.0, 0.0, 0.0, 0.0, 0.0, 0.0, 0.0, 0.0, 0.0, 0.0, 0.0, 0.0, 0.0, 0.0, 0.0, 0.0, 0.0])
_uv.active_render = True
_uv = me_grid_111.uv_layers.new(name='UVMap.001')
_uv.uv.foreach_set('vector', [0.0, 0.0, 0.0, 0.0, 0.0, 0.0, 0.0, 0.0, 0.0, 0.0, 0.0, 0.0, 0.0, 0.0, 0.0, 0.0, 0.0, 0.0, 0.0, 0.0, 0.0, 0.0, 0.0, 0.0, 0.0, 0.0, 0.0, 0.0, 0.0, 0.0, 0.0, 0.0, 0.0, 0.0, 0.0, 0.0, 0.0, 0.0, 0.0, 0.0, 0.0, 1.0, 0.0, 0.0, 1.0, 0.0, 1.0, 1.0])
me_grid_111.materials.append(mat_m_grid_1x1)
me_grid_111.use_remesh_preserve_volume = False
me_grid_111.use_remesh_preserve_attributes = False
me_grid_111.use_mirror_vertex_groups = False
me_grid_111.update()
me_button_placeholder_default = bpy.data.meshes.new('button.placeholder.default')
me_button_placeholder_default.from_pydata([(-1.5, -1.5, -1.5), (-1.5, -1.5, 1.5), (-1.5, 1.5, -1.5), (-1.5, 1.5, 1.5), (1.5, -1.5, -1.5), (1.5, -1.5, 1.5), (1.5, 1.5, -1.5), (1.5, 1.5, 1.5)], [], [(1, 3, 2, 0), (3, 7, 6, 2), (7, 5, 4, 6), (5, 1, 0, 4), (0, 2, 6, 4), (5, 7, 3, 1)])
me_button_placeholder_default.materials.append(None)
me_button_placeholder_default.use_remesh_preserve_volume = False
me_button_placeholder_default.use_remesh_preserve_attributes = False
me_button_placeholder_default.use_mirror_vertex_groups = False
me_button_placeholder_default.update()

# ---- objects
ob_message_listener = bpy.data.objects.new('message_listener', None)
ob_light_point_003 = bpy.data.objects.new('light.point.003', light_light_point_003)
ob_light_point_002 = bpy.data.objects.new('light.point.002', light_light_point_002)
ob_light_point_001 = bpy.data.objects.new('light.point.001', light_light_point_001)
ob_light_sun_001 = bpy.data.objects.new('light.sun.001', light_light_sun_001)
ob_ghost = bpy.data.objects.new('ghost', None)
ob_preview = bpy.data.objects.new('preview', me_preview)
ob_camera_main = bpy.data.objects.new('camera.MAIN', cam_camera_main)
ob_parent_buttons_buildings_001 = bpy.data.objects.new('parent.buttons.buildings.001', None)
ob_button_placeholder_buildings_004 = bpy.data.objects.new('button.placeholder.buildings.004', me_cube_005)
ob_button_placeholder_buildings_003 = bpy.data.objects.new('button.placeholder.buildings.003', me_cube_004)
ob_button_placeholder_buildings_002 = bpy.data.objects.new('button.placeholder.buildings.002', me_cube_003)
ob_button_placeholder_buildings_000 = bpy.data.objects.new('button.placeholder.buildings.000', me_cube_002)
ob_button_placeholder_buildings_001 = bpy.data.objects.new('button.placeholder.buildings.001', me_cube)
ob_parent_buttons_grids_001 = bpy.data.objects.new('parent.buttons.grids.001', None)
ob_button_grid_000 = bpy.data.objects.new('button.grid.000', me_button_grid_000)
ob_button_grid_004 = bpy.data.objects.new('button.grid.004', me_button_grid_010)
ob_button_grid_002 = bpy.data.objects.new('button.grid.002', me_button_grid_009)
ob_button_grid_001 = bpy.data.objects.new('button.grid.001', me_button_grid_008)
ob_button_grid_003 = bpy.data.objects.new('button.grid.003', me_button_grid_007)
ob_parent_buttons_parts_001 = bpy.data.objects.new('parent.buttons.parts.001', None)
ob_button_placeholder_003 = bpy.data.objects.new('button.placeholder.003', me_button_placeholder_003)
ob_button_placeholder_009 = bpy.data.objects.new('button.placeholder.009', me_button_placeholder_009)
ob_button_placeholder_008 = bpy.data.objects.new('button.placeholder.008', me_button_placeholder_008)
ob_button_placeholder_007 = bpy.data.objects.new('button.placeholder.007', me_button_placeholder_007)
ob_button_placeholder_006 = bpy.data.objects.new('button.placeholder.006', me_button_placeholder_006)
ob_button_placeholder_005 = bpy.data.objects.new('button.placeholder.005', me_button_placeholder_005)
ob_button_placeholder_004 = bpy.data.objects.new('button.placeholder.004', me_button_placeholder_004)
ob_button_placeholder_background_009 = bpy.data.objects.new('button.placeholder.background.009', me_button_placeholder_background_009)
ob_button_placeholder_background_008 = bpy.data.objects.new('button.placeholder.background.008', me_button_placeholder_background_008)
ob_button_placeholder_background_007 = bpy.data.objects.new('button.placeholder.background.007', me_button_placeholder_background_007)
ob_button_placeholder_background_006 = bpy.data.objects.new('button.placeholder.background.006', me_button_placeholder_background_006)
ob_button_placeholder_background_005 = bpy.data.objects.new('button.placeholder.background.005', me_button_placeholder_background_005)
ob_button_placeholder_background_004 = bpy.data.objects.new('button.placeholder.background.004', me_button_placeholder_background_004)
ob_button_placeholder_background_003 = bpy.data.objects.new('button.placeholder.background.003', me_button_placeholder_background_003)
ob_button_placeholder_background_002 = bpy.data.objects.new('button.placeholder.background.002', me_button_placeholder_background_002)
ob_button_placeholder_background_001 = bpy.data.objects.new('button.placeholder.background.001', me_button_placeholder_background_001)
ob_button_placeholder_background_000 = bpy.data.objects.new('button.placeholder.background.000', me_button_placeholder_background_000)
ob_button_placeholder_000 = bpy.data.objects.new('button.placeholder.000', me_button_placeholder_000)
ob_button_placeholder_001 = bpy.data.objects.new('button.placeholder.001', me_button_placeholder_001)
ob_button_placeholder_002 = bpy.data.objects.new('button.placeholder.002', me_button_placeholder_002)
ob_plane_background_000 = bpy.data.objects.new('plane.background.000', me_plane_background_000)
ob_rotating_cube_000 = bpy.data.objects.new('rotating_cube.000', me_rotating_cube_000)
ob_bounding_box = bpy.data.objects.new('bounding_box', me_bounding_box)
ob_grid_331 = bpy.data.objects.new('grid.331', me_grid_331)
ob_grid_000 = bpy.data.objects.new('grid.000', me_grid_000)
ob_grid_211 = bpy.data.objects.new('grid.211', me_grid_211)
ob_grid_121 = bpy.data.objects.new('grid.121', me_grid_121)
ob_grid_111 = bpy.data.objects.new('grid.111', me_grid_111)
ob_button_placeholder_default = bpy.data.objects.new('button.placeholder.default', me_button_placeholder_default)

# ---- transforms, parenting, visibility, modifiers, constraints
ob_message_listener.location = (0.0, 0.0, 0.0)
ob_message_listener.empty_display_type = 'CUBE'
ob_message_listener.empty_image_offset = (0.0, 0.0)
ob_message_listener.lineart.crease_threshold = 0.0
ob_light_point_003.location = (32.0, 32.0, 32.0)
ob_light_point_003.lineart.crease_threshold = 0.0
ob_light_point_002.location = (-32.0, 32.0, 32.0)
ob_light_point_002.lineart.crease_threshold = 0.0
ob_light_point_001.location = (-32.0, -32.0, 32.0)
ob_light_point_001.lineart.crease_threshold = 0.0
ob_light_sun_001.location = (40.0, -40.0, 120.0)
ob_light_sun_001.rotation_euler = (0.3491, 0.4363, 0.0)
ob_light_sun_001.lineart.crease_threshold = 0.0
ob_ghost.location = (-4.768e-07, 0.0, 3.0)
ob_ghost.empty_display_type = 'CUBE'
ob_ghost.empty_image_offset = (0.0, 0.0)
ob_ghost.lineart.crease_threshold = 0.0
ob_preview.location = (-4.768e-07, 0.0, 1.0)
ob_preview.lineart.crease_threshold = 0.0
ob_camera_main.location = (32.0, -32.0, 44.0)
ob_camera_main.rotation_euler = (0.7854, 0.0, 0.7854)
ob_camera_main.lock_rotations_4d = False
ob_camera_main.empty_display_type = 'ARROWS'
ob_camera_main.color = (0.0, 0.0, 0.0, 0.0)
ob_camera_main.display_type = 'WIRE'
ob_camera_main.lineart.crease_threshold = 0.0
ob_parent_buttons_buildings_001.parent = ob_camera_main
ob_parent_buttons_buildings_001.matrix_parent_inverse = Matrix(((0.7071, 0.7071, 1.49e-08, 1.87e-08), (-0.5, 0.5, 0.7071, 0.8873), (0.5, -0.5, 0.7071, -63.11), (0.0, 0.0, 0.0, 1.0)))
ob_parent_buttons_buildings_001.location = (32.0, -32.0, 44.0)
ob_parent_buttons_buildings_001.rotation_euler = (0.7854, 4.053e-10, 2.356)
ob_parent_buttons_buildings_001.empty_display_type = 'CUBE'
ob_parent_buttons_buildings_001.empty_image_offset = (0.0, 0.0)
ob_parent_buttons_buildings_001.show_name = True
ob_parent_buttons_buildings_001.lineart.crease_threshold = 0.0
ob_button_placeholder_buildings_004.parent = ob_parent_buttons_buildings_001
ob_button_placeholder_buildings_004.matrix_parent_inverse = Matrix(((0.7071, 0.7071, -1.49e-08, 1.33e-06), (-0.5, 0.5, 0.7071, 0.8873), (0.5, -0.5, 0.7071, -63.11), (0.0, 0.0, 0.0, 1.0)))
ob_button_placeholder_buildings_004.location = (28.94, -29.41, 39.77)
ob_button_placeholder_buildings_004.scale = (0.025, 0.025, 0.025)
ob_button_placeholder_buildings_004.lineart.crease_threshold = 0.0
ob_button_placeholder_buildings_003.parent = ob_parent_buttons_buildings_001
ob_button_placeholder_buildings_003.matrix_parent_inverse = Matrix(((0.7071, 0.7071, -1.49e-08, 1.33e-06), (-0.5, 0.5, 0.7071, 0.8873), (0.5, -0.5, 0.7071, -63.11), (0.0, 0.0, 0.0, 1.0)))
ob_button_placeholder_buildings_003.location = (28.71, -29.64, 39.77)
ob_button_placeholder_buildings_003.scale = (0.025, 0.025, 0.025)
ob_button_placeholder_buildings_003.lineart.crease_threshold = 0.0
ob_button_placeholder_buildings_002.parent = ob_parent_buttons_buildings_001
ob_button_placeholder_buildings_002.matrix_parent_inverse = Matrix(((0.7071, 0.7071, -1.49e-08, 1.33e-06), (-0.5, 0.5, 0.7071, 0.8873), (0.5, -0.5, 0.7071, -63.11), (0.0, 0.0, 0.0, 1.0)))
ob_button_placeholder_buildings_002.location = (28.49, -29.86, 39.77)
ob_button_placeholder_buildings_002.scale = (0.025, 0.025, 0.025)
ob_button_placeholder_buildings_002.lineart.crease_threshold = 0.0
ob_button_placeholder_buildings_000.parent = ob_parent_buttons_buildings_001
ob_button_placeholder_buildings_000.matrix_parent_inverse = Matrix(((0.7071, 0.7071, -1.49e-08, 1.33e-06), (-0.5, 0.5, 0.7071, 0.8873), (0.5, -0.5, 0.7071, -63.11), (0.0, 0.0, 0.0, 1.0)))
ob_button_placeholder_buildings_000.location = (28.71, -29.86, 39.54)
ob_button_placeholder_buildings_000.scale = (0.025, 0.025, 0.025)
ob_button_placeholder_buildings_000.lineart.crease_threshold = 0.0
ob_button_placeholder_buildings_001.parent = ob_parent_buttons_buildings_001
ob_button_placeholder_buildings_001.matrix_parent_inverse = Matrix(((0.7071, 0.7071, -1.49e-08, 1.33e-06), (-0.5, 0.5, 0.7071, 0.8873), (0.5, -0.5, 0.7071, -63.11), (0.0, 0.0, 0.0, 1.0)))
ob_button_placeholder_buildings_001.location = (28.94, -29.64, 39.54)
ob_button_placeholder_buildings_001.scale = (0.025, 0.025, 0.025)
ob_button_placeholder_buildings_001.lineart.crease_threshold = 0.0
ob_parent_buttons_grids_001.parent = ob_camera_main
ob_parent_buttons_grids_001.matrix_parent_inverse = Matrix(((0.7071, 0.7071, 1.49e-08, 1.87e-08), (-0.5, 0.5, 0.7071, 0.8873), (0.5, -0.5, 0.7071, -63.11), (0.0, 0.0, 0.0, 1.0)))
ob_parent_buttons_grids_001.location = (32.0, -32.0, 44.0)
ob_parent_buttons_grids_001.rotation_euler = (0.7854, 0.0, 2.356)
ob_parent_buttons_grids_001.empty_display_type = 'CUBE'
ob_parent_buttons_grids_001.empty_image_offset = (0.0, 0.0)
ob_parent_buttons_grids_001.show_name = True
ob_parent_buttons_grids_001.lineart.crease_threshold = 0.0
ob_button_grid_000.parent = ob_parent_buttons_grids_001
ob_button_grid_000.matrix_parent_inverse = Matrix(((0.7071, 0.7071, 1.49e-08, 1.87e-08), (-0.5, 0.5, 0.7071, 0.8873), (0.5, -0.5, 0.7071, -63.11), (0.0, 0.0, 0.0, 1.0)))
ob_button_grid_000.location = (29.88, -30.24, 41.18)
ob_button_grid_000.scale = (0.05, 0.05, 0.05)
ob_button_grid_000.lineart.crease_threshold = 0.0
ob_button_grid_004.parent = ob_parent_buttons_grids_001
ob_button_grid_004.matrix_parent_inverse = Matrix(((0.7071, 0.7071, 1.49e-08, 1.87e-08), (-0.5, 0.5, 0.7071, 0.8873), (0.5, -0.5, 0.7071, -63.11), (0.0, 0.0, 0.0, 1.0)))
ob_button_grid_004.location = (29.83, -30.55, 41.18)
ob_button_grid_004.scale = (0.05, 0.05, 0.05)
ob_button_grid_004.lineart.crease_threshold = 0.0
ob_button_grid_002.parent = ob_parent_buttons_grids_001
ob_button_grid_002.matrix_parent_inverse = Matrix(((0.7071, 0.7071, 1.49e-08, 1.87e-08), (-0.5, 0.5, 0.7071, 0.8873), (0.5, -0.5, 0.7071, -63.11), (0.0, 0.0, 0.0, 1.0)))
ob_button_grid_002.location = (29.98, -30.55, 41.18)
ob_button_grid_002.scale = (0.05, 0.05, 0.05)
ob_button_grid_002.lineart.crease_threshold = 0.0
ob_button_grid_001.parent = ob_parent_buttons_grids_001
ob_button_grid_001.matrix_parent_inverse = Matrix(((0.7071, 0.7071, 1.49e-08, 1.87e-08), (-0.5, 0.5, 0.7071, 0.8873), (0.5, -0.5, 0.7071, -63.11), (0.0, 0.0, 0.0, 1.0)))
ob_button_grid_001.location = (29.98, -30.7, 41.18)
ob_button_grid_001.scale = (0.05, 0.05, 0.05)
ob_button_grid_001.lineart.crease_threshold = 0.0
ob_button_grid_003.parent = ob_parent_buttons_grids_001
ob_button_grid_003.matrix_parent_inverse = Matrix(((0.7071, 0.7071, 1.49e-08, 1.87e-08), (-0.5, 0.5, 0.7071, 0.8873), (0.5, -0.5, 0.7071, -63.11), (0.0, 0.0, 0.0, 1.0)))
ob_button_grid_003.location = (29.83, -30.7, 41.18)
ob_button_grid_003.scale = (0.05, 0.05, 0.05)
ob_button_grid_003.lineart.crease_threshold = 0.0
ob_parent_buttons_parts_001.parent = ob_camera_main
ob_parent_buttons_parts_001.matrix_parent_inverse = Matrix(((0.7071, 0.7071, 1.49e-08, 1.87e-08), (-0.5, 0.5, 0.7071, 0.8873), (0.5, -0.5, 0.7071, -63.11), (0.0, 0.0, 0.0, 1.0)))
ob_parent_buttons_parts_001.location = (32.0, -32.0, 44.0)
ob_parent_buttons_parts_001.rotation_euler = (0.7854, 4.053e-10, 2.356)
ob_parent_buttons_parts_001.empty_display_type = 'CUBE'
ob_parent_buttons_parts_001.empty_image_offset = (0.0, 0.0)
ob_parent_buttons_parts_001.show_name = True
ob_parent_buttons_parts_001.lineart.crease_threshold = 0.0
ob_button_placeholder_003.parent = ob_parent_buttons_parts_001
ob_button_placeholder_003.matrix_parent_inverse = Matrix(((0.7071, 0.7071, 1.49e-08, 1.87e-08), (-0.5, 0.5, 0.7071, 0.8873), (0.5, -0.5, 0.7071, -63.11), (0.0, 0.0, 0.0, 1.0)))
ob_button_placeholder_003.location = (29.41, -30.54, 40.67)
ob_button_placeholder_003.scale = (0.025, 0.025, 0.025)
ob_button_placeholder_003.lineart.crease_threshold = 0.0
ob_button_placeholder_009.parent = ob_parent_buttons_parts_001
ob_button_placeholder_009.matrix_parent_inverse = Matrix(((0.7071, 0.7071, 1.49e-08, 1.87e-08), (-0.5, 0.5, 0.7071, 0.8873), (0.5, -0.5, 0.7071, -63.11), (0.0, 0.0, 0.0, 1.0)))
ob_button_placeholder_009.location = (29.55, -30.32, 40.75)
ob_button_placeholder_009.scale = (0.025, 0.025, 0.025)
ob_button_placeholder_009.lineart.crease_threshold = 0.0
ob_button_placeholder_008.parent = ob_parent_buttons_parts_001
ob_button_placeholder_008.matrix_parent_inverse = Matrix(((0.7071, 0.7071, 1.49e-08, 1.87e-08), (-0.5, 0.5, 0.7071, 0.8873), (0.5, -0.5, 0.7071, -63.11), (0.0, 0.0, 0.0, 1.0)))
ob_button_placeholder_008.location = (29.48, -30.39, 40.75)
ob_button_placeholder_008.scale = (0.025, 0.025, 0.025)
ob_button_placeholder_008.lineart.crease_threshold = 0.0
ob_button_placeholder_007.parent = ob_parent_buttons_parts_001
ob_button_placeholder_007.matrix_parent_inverse = Matrix(((0.7071, 0.7071, 1.49e-08, 1.87e-08), (-0.5, 0.5, 0.7071, 0.8873), (0.5, -0.5, 0.7071, -63.11), (0.0, 0.0, 0.0, 1.0)))
ob_button_placeholder_007.location = (29.41, -30.46, 40.75)
ob_button_placeholder_007.scale = (0.025, 0.025, 0.025)
ob_button_placeholder_007.lineart.crease_threshold = 0.0
ob_button_placeholder_006.parent = ob_parent_buttons_parts_001
ob_button_placeholder_006.matrix_parent_inverse = Matrix(((0.7071, 0.7071, 1.49e-08, 1.87e-08), (-0.5, 0.5, 0.7071, 0.8873), (0.5, -0.5, 0.7071, -63.11), (0.0, 0.0, 0.0, 1.0)))
ob_button_placeholder_006.location = (29.63, -30.32, 40.67)
ob_button_placeholder_006.scale = (0.025, 0.025, 0.025)
ob_button_placeholder_006.lineart.crease_threshold = 0.0
ob_button_placeholder_005.parent = ob_parent_buttons_parts_001
ob_button_placeholder_005.matrix_parent_inverse = Matrix(((0.7071, 0.7071, 1.49e-08, 1.87e-08), (-0.5, 0.5, 0.7071, 0.8873), (0.5, -0.5, 0.7071, -63.11), (0.0, 0.0, 0.0, 1.0)))
ob_button_placeholder_005.location = (29.55, -30.39, 40.67)
ob_button_placeholder_005.scale = (0.025, 0.025, 0.025)
ob_button_placeholder_005.lineart.crease_threshold = 0.0
ob_button_placeholder_004.parent = ob_parent_buttons_parts_001
ob_button_placeholder_004.matrix_parent_inverse = Matrix(((0.7071, 0.7071, 1.49e-08, 1.87e-08), (-0.5, 0.5, 0.7071, 0.8873), (0.5, -0.5, 0.7071, -63.11), (0.0, 0.0, 0.0, 1.0)))
ob_button_placeholder_004.location = (29.48, -30.46, 40.67)
ob_button_placeholder_004.scale = (0.025, 0.025, 0.025)
ob_button_placeholder_004.lineart.crease_threshold = 0.0
ob_button_placeholder_background_009.parent = ob_parent_buttons_parts_001
ob_button_placeholder_background_009.matrix_parent_inverse = Matrix(((0.7071, 0.7071, 1.49e-08, 1.87e-08), (-0.5, 0.5, 0.7071, 0.8873), (0.5, -0.5, 0.7071, -63.11), (0.0, 0.0, 0.0, 1.0)))
ob_button_placeholder_background_009.location = (29.55, -30.32, 40.75)
ob_button_placeholder_background_009.scale = (0.02471, 0.02471, 0.02471)
ob_button_placeholder_background_009.lineart.crease_threshold = 0.0
ob_button_placeholder_background_008.parent = ob_parent_buttons_parts_001
ob_button_placeholder_background_008.matrix_parent_inverse = Matrix(((0.7071, 0.7071, 1.49e-08, 1.87e-08), (-0.5, 0.5, 0.7071, 0.8873), (0.5, -0.5, 0.7071, -63.11), (0.0, 0.0, 0.0, 1.0)))
ob_button_placeholder_background_008.location = (29.48, -30.39, 40.75)
ob_button_placeholder_background_008.scale = (0.02471, 0.02471, 0.02471)
ob_button_placeholder_background_008.lineart.crease_threshold = 0.0
ob_button_placeholder_background_007.parent = ob_parent_buttons_parts_001
ob_button_placeholder_background_007.matrix_parent_inverse = Matrix(((0.7071, 0.7071, 1.49e-08, 1.87e-08), (-0.5, 0.5, 0.7071, 0.8873), (0.5, -0.5, 0.7071, -63.11), (0.0, 0.0, 0.0, 1.0)))
ob_button_placeholder_background_007.location = (29.63, -30.32, 40.67)
ob_button_placeholder_background_007.scale = (0.02471, 0.02471, 0.02471)
ob_button_placeholder_background_007.lineart.crease_threshold = 0.0
ob_button_placeholder_background_006.parent = ob_parent_buttons_parts_001
ob_button_placeholder_background_006.matrix_parent_inverse = Matrix(((0.7071, 0.7071, 1.49e-08, 1.87e-08), (-0.5, 0.5, 0.7071, 0.8873), (0.5, -0.5, 0.7071, -63.11), (0.0, 0.0, 0.0, 1.0)))
ob_button_placeholder_background_006.location = (29.41, -30.46, 40.75)
ob_button_placeholder_background_006.scale = (0.02471, 0.02471, 0.02471)
ob_button_placeholder_background_006.lineart.crease_threshold = 0.0
ob_button_placeholder_background_005.parent = ob_parent_buttons_parts_001
ob_button_placeholder_background_005.matrix_parent_inverse = Matrix(((0.7071, 0.7071, 1.49e-08, 1.87e-08), (-0.5, 0.5, 0.7071, 0.8873), (0.5, -0.5, 0.7071, -63.11), (0.0, 0.0, 0.0, 1.0)))
ob_button_placeholder_background_005.location = (29.41, -30.54, 40.67)
ob_button_placeholder_background_005.scale = (0.02471, 0.02471, 0.02471)
ob_button_placeholder_background_005.lineart.crease_threshold = 0.0
ob_button_placeholder_background_004.parent = ob_parent_buttons_parts_001
ob_button_placeholder_background_004.matrix_parent_inverse = Matrix(((0.7071, 0.7071, 1.49e-08, 1.87e-08), (-0.5, 0.5, 0.7071, 0.8873), (0.5, -0.5, 0.7071, -63.11), (0.0, 0.0, 0.0, 1.0)))
ob_button_placeholder_background_004.location = (29.48, -30.46, 40.67)
ob_button_placeholder_background_004.scale = (0.02471, 0.02471, 0.02471)
ob_button_placeholder_background_004.lineart.crease_threshold = 0.0
ob_button_placeholder_background_003.parent = ob_parent_buttons_parts_001
ob_button_placeholder_background_003.matrix_parent_inverse = Matrix(((0.7071, 0.7071, 1.49e-08, 1.87e-08), (-0.5, 0.5, 0.7071, 0.8873), (0.5, -0.5, 0.7071, -63.11), (0.0, 0.0, 0.0, 1.0)))
ob_button_placeholder_background_003.location = (29.55, -30.39, 40.67)
ob_button_placeholder_background_003.scale = (0.02471, 0.02471, 0.02471)
ob_button_placeholder_background_003.lineart.crease_threshold = 0.0
ob_button_placeholder_background_002.parent = ob_parent_buttons_parts_001
ob_button_placeholder_background_002.matrix_parent_inverse = Matrix(((0.7071, 0.7071, 1.49e-08, 1.87e-08), (-0.5, 0.5, 0.7071, 0.8873), (0.5, -0.5, 0.7071, -63.11), (0.0, 0.0, 0.0, 1.0)))
ob_button_placeholder_background_002.location = (29.63, -30.39, 40.6)
ob_button_placeholder_background_002.scale = (0.02471, 0.02471, 0.02471)
ob_button_placeholder_background_002.lineart.crease_threshold = 0.0
ob_button_placeholder_background_001.parent = ob_parent_buttons_parts_001
ob_button_placeholder_background_001.matrix_parent_inverse = Matrix(((0.7071, 0.7071, 1.49e-08, 1.87e-08), (-0.5, 0.5, 0.7071, 0.8873), (0.5, -0.5, 0.7071, -63.11), (0.0, 0.0, 0.0, 1.0)))
ob_button_placeholder_background_001.location = (29.55, -30.46, 40.6)
ob_button_placeholder_background_001.scale = (0.02471, 0.02471, 0.02471)
ob_button_placeholder_background_001.lineart.crease_threshold = 0.0
ob_button_placeholder_background_000.parent = ob_parent_buttons_parts_001
ob_button_placeholder_background_000.matrix_parent_inverse = Matrix(((0.7071, 0.7071, 1.49e-08, 1.87e-08), (-0.5, 0.5, 0.7071, 0.8873), (0.5, -0.5, 0.7071, -63.11), (0.0, 0.0, 0.0, 1.0)))
ob_button_placeholder_background_000.location = (29.48, -30.54, 40.6)
ob_button_placeholder_background_000.scale = (0.02471, 0.02471, 0.02471)
ob_button_placeholder_background_000.lineart.crease_threshold = 0.0
ob_button_placeholder_000.parent = ob_parent_buttons_parts_001
ob_button_placeholder_000.matrix_parent_inverse = Matrix(((0.7071, 0.7071, 1.49e-08, 1.87e-08), (-0.5, 0.5, 0.7071, 0.8873), (0.5, -0.5, 0.7071, -63.11), (0.0, 0.0, 0.0, 1.0)))
ob_button_placeholder_000.location = (29.48, -30.54, 40.6)
ob_button_placeholder_000.scale = (0.025, 0.025, 0.025)
ob_button_placeholder_000.lineart.crease_threshold = 0.0
ob_button_placeholder_001.parent = ob_parent_buttons_parts_001
ob_button_placeholder_001.matrix_parent_inverse = Matrix(((0.7071, 0.7071, 1.49e-08, 1.87e-08), (-0.5, 0.5, 0.7071, 0.8873), (0.5, -0.5, 0.7071, -63.11), (0.0, 0.0, 0.0, 1.0)))
ob_button_placeholder_001.location = (29.55, -30.46, 40.6)
ob_button_placeholder_001.scale = (0.025, 0.025, 0.025)
ob_button_placeholder_001.lineart.crease_threshold = 0.0
ob_button_placeholder_002.parent = ob_parent_buttons_parts_001
ob_button_placeholder_002.matrix_parent_inverse = Matrix(((0.7071, 0.7071, 1.49e-08, 1.87e-08), (-0.5, 0.5, 0.7071, 0.8873), (0.5, -0.5, 0.7071, -63.11), (0.0, 0.0, 0.0, 1.0)))
ob_button_placeholder_002.location = (29.63, -30.39, 40.6)
ob_button_placeholder_002.scale = (0.025, 0.025, 0.025)
ob_button_placeholder_002.lineart.crease_threshold = 0.0
ob_plane_background_000.location = (18.0, -18.0, 24.2)
ob_plane_background_000.rotation_euler = (0.7854, 0.0, 0.7854)
ob_plane_background_000.scale = (0.8, 0.8, 0.8)
ob_plane_background_000.lineart.crease_threshold = 0.0
ob_rotating_cube_000.location = (20.0, -20.0, 27.0)
ob_rotating_cube_000.scale = (0.5, 0.5, 0.5)
ob_rotating_cube_000.lineart.crease_threshold = 0.0
ob_bounding_box.location = (0.0, 0.0, 2.0)
ob_bounding_box.lineart.crease_threshold = 0.0
ob_grid_331.location = (9.0, 0.0, 0.0)
ob_grid_331.lineart.crease_threshold = 0.0
ob_grid_000.location = (-2.0, 0.0, 0.0)
ob_grid_000.lineart.crease_threshold = 0.0
ob_grid_211.location = (3.0, 0.0, 0.0)
ob_grid_211.lineart.crease_threshold = 0.0
ob_grid_121.location = (6.0, 0.0, 0.0)
ob_grid_121.lineart.crease_threshold = 0.0
ob_grid_111.location = (0.0, 0.0, 0.0)
ob_grid_111.lineart.crease_threshold = 0.0
ob_button_placeholder_default.location = (0.0, 0.0, 0.0)
ob_button_placeholder_default.scale = (0.025, 0.025, 0.025)
ob_button_placeholder_default.lineart.crease_threshold = 0.0

# ---- collection membership
col_collection_1.objects.link(ob_message_listener)
col_collection_1.objects.link(ob_light_point_003)
col_collection_1.objects.link(ob_light_point_002)
col_collection_1.objects.link(ob_light_point_001)
col_collection_1.objects.link(ob_light_sun_001)
col_collection_1.objects.link(ob_ghost)
col_collection_1.objects.link(ob_preview)
col_collection_1.objects.link(ob_camera_main)
col_collection_1.objects.link(ob_parent_buttons_buildings_001)
col_collection_1.objects.link(ob_button_placeholder_buildings_004)
col_collection_1.objects.link(ob_button_placeholder_buildings_003)
col_collection_1.objects.link(ob_button_placeholder_buildings_002)
col_collection_1.objects.link(ob_button_placeholder_buildings_000)
col_collection_1.objects.link(ob_button_placeholder_buildings_001)
col_collection_1.objects.link(ob_parent_buttons_grids_001)
col_collection_1.objects.link(ob_button_grid_000)
col_collection_1.objects.link(ob_button_grid_004)
col_collection_1.objects.link(ob_button_grid_002)
col_collection_1.objects.link(ob_button_grid_001)
col_collection_1.objects.link(ob_button_grid_003)
col_collection_1.objects.link(ob_parent_buttons_parts_001)
col_collection_1.objects.link(ob_button_placeholder_003)
col_collection_1.objects.link(ob_button_placeholder_009)
col_collection_1.objects.link(ob_button_placeholder_008)
col_collection_1.objects.link(ob_button_placeholder_007)
col_collection_1.objects.link(ob_button_placeholder_006)
col_collection_1.objects.link(ob_button_placeholder_005)
col_collection_1.objects.link(ob_button_placeholder_004)
col_collection_1.objects.link(ob_button_placeholder_background_009)
col_collection_1.objects.link(ob_button_placeholder_background_008)
col_collection_1.objects.link(ob_button_placeholder_background_007)
col_collection_1.objects.link(ob_button_placeholder_background_006)
col_collection_1.objects.link(ob_button_placeholder_background_005)
col_collection_1.objects.link(ob_button_placeholder_background_004)
col_collection_1.objects.link(ob_button_placeholder_background_003)
col_collection_1.objects.link(ob_button_placeholder_background_002)
col_collection_1.objects.link(ob_button_placeholder_background_001)
col_collection_1.objects.link(ob_button_placeholder_background_000)
col_collection_1.objects.link(ob_button_placeholder_000)
col_collection_1.objects.link(ob_button_placeholder_001)
col_collection_1.objects.link(ob_button_placeholder_002)
col_collection_1.objects.link(ob_plane_background_000)
col_collection_1.objects.link(ob_rotating_cube_000)
col_collection_11.objects.link(ob_bounding_box)
col_collection_11.objects.link(ob_grid_331)
col_collection_11.objects.link(ob_grid_000)
col_collection_11.objects.link(ob_grid_211)
col_collection_11.objects.link(ob_grid_121)
col_collection_11.objects.link(ob_grid_111)
col_collection_20.objects.link(ob_button_placeholder_default)

# ---- scene / render settings (as saved in the file)
scene.camera = ob_camera_main
scene.frame_start = 1; scene.frame_end = 250; scene.frame_set(1)
scene.render.engine = 'BLENDER_EEVEE_NEXT'
scene.render.resolution_x = 1366
scene.render.resolution_y = 768
scene.render.resolution_percentage = 50
scene.render.dither_intensity = 0.0
scene.cycles.use_denoising = False
scene.cycles.samples = 10
scene.cycles.sampling_pattern = 'TABULATED_SOBOL'
scene.cycles.light_sampling_threshold = 0.0
scene.cycles.use_adaptive_sampling = False
scene.cycles.use_light_tree = False
scene.cycles.blur_glossy = 0.0
scene.cycles.pixel_filter_type = 'GAUSSIAN'
scene.cycles.sample_clamp_indirect = 0.0
scene.view_settings.view_transform = 'Standard'
bpy.context.view_layer.update()
